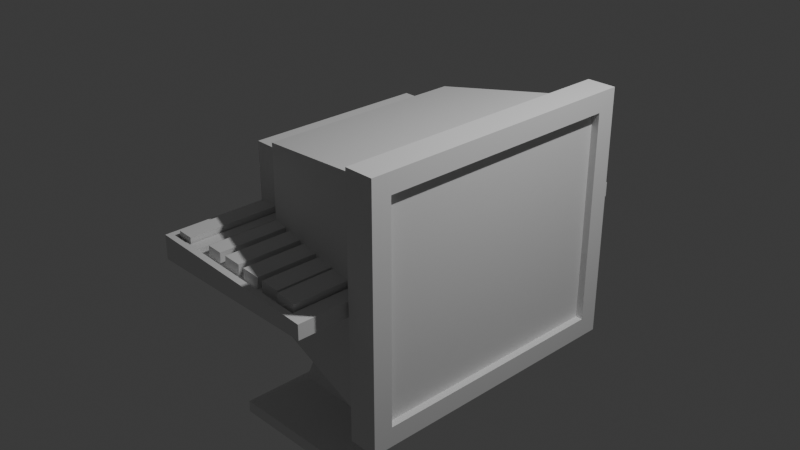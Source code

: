 # Source: Monitor.blend  (saved by Blender 5.0.119; exported with 4.5.12 LTS)
import bpy
from mathutils import Matrix  # noqa: F401  (used for matrix-valued properties, if any)

bpy.ops.wm.read_factory_settings(use_empty=True)
scene = bpy.context.scene
scene.name = 'Scene'

# ---- collections
col_collection = bpy.data.collections.new('Collection'); scene.collection.children.link(col_collection)

# ---- world
world_world = bpy.data.worlds.new('World'); scene.world = world_world
world_world.use_nodes = True; world_world.node_tree.nodes.clear()
_N = world_world.node_tree.nodes; _L = world_world.node_tree.links
n0 = _N.new('ShaderNodeOutputWorld'); n0.name = 'World Output'; n0.location = (200, 100)
n1 = _N.new('ShaderNodeBackground'); n1.name = 'Background'; n1.location = (-200, 100)
n1.inputs[0].default_value = (0.05088, 0.05088, 0.05088, 1.0)
_L.new(n1.outputs[0], n0.inputs[0])
n0.is_active_output = True
world_world.color = (0.05088, 0.05088, 0.05088)
world_world.sun_shadow_jitter_overblur = 0.0

# ---- cameras
cam_camera = bpy.data.cameras.new('Camera')
cam_camera.clip_end = 100.0
cam_camera.ortho_scale = 7.314

# ---- lights
light_light = bpy.data.lights.new('Light', 'POINT')
light_light.energy = 1000.0
light_light.shadow_soft_size = 0.1

# ---- meshes
me_cube_001 = bpy.data.meshes.new('Cube.001')
me_cube_001.from_pydata([(-0.5203, -1.003, -0.849), (-0.5203, -1.003, 0.849), (-0.5203, 1.003, -0.849), (-0.5203, 1.003, 0.849), (0.6898, -1.05, -1.187), (1.0, -1.424, 1.234), (0.6898, 1.05, -1.187), (1.0, 1.424, 1.234), (1.042, 1.581, 1.371), (1.042, 1.581, -1.371), (1.042, -1.581, -1.371), (1.042, -1.581, 1.371), (1.359, 1.368, 1.157), (1.359, 1.368, -1.157), (1.359, -1.368, -1.157), (1.359, -1.368, 1.157), (1.359, 1.581, 1.371), (1.359, 1.581, -1.371), (1.359, -1.581, -1.371), (1.359, -1.581, 1.371), (1.279, 1.368, 1.157), (1.279, 1.368, -1.157), (1.279, -1.368, -1.157), (1.279, -1.368, 1.157), (-0.2101, 0.8904, -1.154), (-0.2101, -0.8904, -1.154), (-0.5203, -1.154, 1.0), (-0.5203, 1.154, 1.0), (-0.9492, 1.003, -0.849), (-0.9492, -1.003, -0.849), (-0.9492, -1.003, 0.849), (-0.9492, 1.003, 0.849), (-0.5203, 1.154, -1.0), (-0.5203, -1.154, -1.0), (1.0, 1.424, -1.234), (1.0, -1.424, -1.234), (-0.3043, 0.9704, -1.033), (-0.3043, -0.9704, -1.033), (0.784, 1.164, -1.201), (0.784, -1.164, -1.201), (-0.2101, 1.068, -1.462), (-0.2101, -1.068, -1.462), (0.6898, 1.05, -1.494), (0.6898, -1.05, -1.494), (-0.2132, 1.068, -1.548), (-0.2132, -1.068, -1.548), (0.6867, 1.05, -1.581), (0.6867, -1.05, -1.581), (-0.4634, 1.654, -1.672), (-0.4634, -1.654, -1.672), (0.9299, 1.627, -1.685), (0.9299, -1.627, -1.685), (-0.4647, 1.654, -1.798), (-0.4647, -1.654, -1.798), (0.9287, 1.627, -1.811), (0.9287, -1.627, -1.811)], [], [(3, 2, 28, 31), (32, 27, 7, 34), (5, 35, 10, 11), (35, 5, 26, 33), (4, 25, 41, 43), (7, 27, 26, 5), (8, 11, 19, 16), (35, 34, 9, 10), (7, 5, 11, 8), (34, 7, 8, 9), (15, 14, 22, 23), (9, 8, 16, 17), (11, 10, 18, 19), (10, 9, 17, 18), (12, 13, 17, 16), (13, 14, 18, 17), (15, 12, 16, 19), (14, 15, 19, 18), (21, 20, 23, 22), (14, 13, 21, 22), (12, 15, 23, 20), (13, 12, 20, 21), (0, 2, 32, 33), (1, 0, 33, 26), (3, 1, 26, 27), (2, 3, 27, 32), (29, 30, 31, 28), (0, 1, 30, 29), (1, 3, 31, 30), (2, 0, 29, 28), (36, 37, 33, 32), (38, 36, 32, 34), (39, 38, 34, 35), (37, 39, 35, 33), (24, 25, 37, 36), (6, 24, 36, 38), (4, 6, 38, 39), (25, 4, 39, 37), (42, 43, 47, 46), (24, 6, 42, 40), (6, 4, 43, 42), (25, 24, 40, 41), (45, 44, 48, 49), (41, 40, 44, 45), (43, 41, 45, 47), (40, 42, 46, 44), (48, 50, 54, 52), (47, 45, 49, 51), (44, 46, 50, 48), (46, 47, 51, 50), (52, 54, 55, 53), (50, 51, 55, 54), (49, 48, 52, 53), (51, 49, 53, 55)])
_uv = me_cube_001.uv_layers.new(name='UVMap')
_uv.uv.foreach_set('vector', [0.6061, 0.2336, 0.3939, 0.2336, 0.3939, 0.2336, 0.6061, 0.2336, 0.375, 0.25, 0.625, 0.25, 0.625, 0.5, 0.375, 0.5, 0.625, 0.75, 0.375, 0.75, 0.375, 0.75, 0.625, 0.75, 0.375, 0.75, 0.625, 0.75, 0.625, 1.0, 0.375, 1.0, 0.324, 0.7204, 0.176, 0.7179, 0.176, 0.7179, 0.324, 0.7204, 0.625, 0.5, 0.875, 0.5, 0.875, 0.75, 0.625, 0.75, 0.625, 0.5, 0.625, 0.75, 0.625, 0.75, 0.625, 0.5, 0.375, 0.75, 0.375, 0.5, 0.375, 0.5, 0.375, 0.75, 0.625, 0.5, 0.625, 0.75, 0.625, 0.75, 0.625, 0.5, 0.375, 0.5, 0.625, 0.5, 0.625, 0.5, 0.375, 0.5, 0.6055, 0.7331, 0.3945, 0.7331, 0.3945, 0.7331, 0.6055, 0.7331, 0.375, 0.5, 0.625, 0.5, 0.625, 0.5, 0.375, 0.5, 0.625, 0.75, 0.375, 0.75, 0.375, 0.75, 0.625, 0.75, 0.375, 0.75, 0.375, 0.5, 0.375, 0.5, 0.375, 0.75, 0.6055, 0.5169, 0.3945, 0.5169, 0.375, 0.5, 0.625, 0.5, 0.3945, 0.5169, 0.3945, 0.7331, 0.375, 0.75, 0.375, 0.5, 0.6055, 0.7331, 0.6055, 0.5169, 0.625, 0.5, 0.625, 0.75, 0.3945, 0.7331, 0.6055, 0.7331, 0.625, 0.75, 0.375, 0.75, 0.3945, 0.5169, 0.6055, 0.5169, 0.6055, 0.7331, 0.3945, 0.7331, 0.3945, 0.7331, 0.3945, 0.5169, 0.3945, 0.5169, 0.3945, 0.7331, 0.6055, 0.5169, 0.6055, 0.7331, 0.6055, 0.7331, 0.6055, 0.5169, 0.3945, 0.5169, 0.6055, 0.5169, 0.6055, 0.5169, 0.3945, 0.5169, 0.3939, 0.01636, 0.3939, 0.2336, 0.375, 0.25, 0.375, 0.0, 0.6061, 0.01636, 0.3939, 0.01636, 0.375, 0.0, 0.625, 0.0, 0.6061, 0.2336, 0.6061, 0.01636, 0.625, 0.0, 0.625, 0.25, 0.3939, 0.2336, 0.6061, 0.2336, 0.625, 0.25, 0.375, 0.25, 0.3939, 0.01636, 0.6061, 0.01636, 0.6061, 0.2336, 0.3939, 0.2336, 0.3939, 0.01636, 0.6061, 0.01636, 0.6061, 0.01636, 0.3939, 0.01636, 0.6061, 0.01636, 0.6061, 0.2336, 0.6061, 0.2336, 0.6061, 0.01636, 0.3939, 0.2336, 0.3939, 0.01636, 0.3939, 0.01636, 0.3939, 0.2336, 0.1605, 0.5225, 0.1605, 0.7275, 0.125, 0.75, 0.125, 0.5, 0.3395, 0.5204, 0.1605, 0.5225, 0.125, 0.5, 0.375, 0.5, 0.3395, 0.7296, 0.3395, 0.5204, 0.375, 0.5, 0.375, 0.75, 0.1605, 0.7275, 0.3395, 0.7296, 0.375, 0.75, 0.125, 0.75, 0.176, 0.5321, 0.176, 0.7179, 0.1605, 0.7275, 0.1605, 0.5225, 0.324, 0.5296, 0.176, 0.5321, 0.1605, 0.5225, 0.3395, 0.5204, 0.324, 0.7204, 0.324, 0.5296, 0.3395, 0.5204, 0.3395, 0.7296, 0.176, 0.7179, 0.324, 0.7204, 0.3395, 0.7296, 0.1605, 0.7275, 0.324, 0.5296, 0.324, 0.7204, 0.324, 0.7204, 0.324, 0.5296, 0.176, 0.5321, 0.324, 0.5296, 0.324, 0.5296, 0.176, 0.5321, 0.324, 0.5296, 0.324, 0.7204, 0.324, 0.7204, 0.324, 0.5296, 0.176, 0.7179, 0.176, 0.5321, 0.176, 0.5321, 0.176, 0.7179, 0.176, 0.7179, 0.176, 0.5321, 0.176, 0.5321, 0.176, 0.7179, 0.176, 0.7179, 0.176, 0.5321, 0.176, 0.5321, 0.176, 0.7179, 0.324, 0.7204, 0.176, 0.7179, 0.176, 0.7179, 0.324, 0.7204, 0.176, 0.5321, 0.324, 0.5296, 0.324, 0.5296, 0.176, 0.5321, 0.176, 0.5321, 0.324, 0.5296, 0.324, 0.5296, 0.176, 0.5321, 0.324, 0.7204, 0.176, 0.7179, 0.176, 0.7179, 0.324, 0.7204, 0.176, 0.5321, 0.324, 0.5296, 0.324, 0.5296, 0.176, 0.5321, 0.324, 0.5296, 0.324, 0.7204, 0.324, 0.7204, 0.324, 0.5296, 0.176, 0.5321, 0.324, 0.5296, 0.324, 0.7204, 0.176, 0.7179, 0.324, 0.5296, 0.324, 0.7204, 0.324, 0.7204, 0.324, 0.5296, 0.176, 0.7179, 0.176, 0.5321, 0.176, 0.5321, 0.176, 0.7179, 0.324, 0.7204, 0.176, 0.7179, 0.176, 0.7179, 0.324, 0.7204])
me_cube_001.update()
me_cube_002 = bpy.data.meshes.new('Cube.002')
me_cube_002.from_pydata([(-1.0, -2.104, -1.0), (-1.0, 2.104, -1.0), (1.0, -2.104, -1.0), (1.0, 2.104, -1.0), (-1.0, -2.104, 2.279), (-1.0, 2.104, 2.279), (1.0, 2.104, 1.0), (1.0, -2.104, 1.0), (0.8362, -2.104, 1.105), (0.8362, 2.104, 1.105), (-0.578, -2.104, 2.009), (-0.6943, -2.104, 2.084), (-0.9073, -2.104, 2.22), (-0.9073, 2.104, 2.22), (-0.6943, 2.104, 2.084), (-0.578, 2.104, 2.009), (-1.0, 2.035, -1.0), (1.0, 2.035, 1.0), (-1.0, 2.035, 2.279), (1.0, 2.035, -1.0), (0.8362, 2.035, 1.105), (-0.9073, 2.035, 2.22), (-0.6943, 2.035, 2.084), (-0.578, 2.035, 2.009), (-1.0, 1.329, -1.0), (1.0, 1.329, 1.0), (-1.0, 1.329, 2.279), (1.0, 1.329, -1.0), (0.8362, 1.329, 1.105), (-0.9073, 1.329, 2.22), (-0.6943, 1.329, 2.084), (-0.578, 1.329, 2.009), (-1.0, 1.204, -1.0), (1.0, 1.204, 1.0), (-1.0, 1.204, 2.279), (1.0, 1.204, -1.0), (0.8362, 1.204, 1.105), (-0.9073, 1.204, 2.22), (-0.6943, 1.204, 2.084), (-0.578, 1.204, 2.009), (-1.0, 0.5833, -1.0), (1.0, 0.5833, 1.0), (-1.0, 0.5833, 2.279), (1.0, 0.5833, -1.0), (0.8362, 0.5833, 1.105), (-0.9073, 0.5833, 2.22), (-0.6943, 0.5833, 2.084), (-0.578, 0.5833, 2.009), (-1.0, 0.4549, -1.0), (1.0, 0.4549, 1.0), (-1.0, 0.4549, 2.279), (1.0, 0.4549, -1.0), (0.8362, 0.4549, 1.105), (-0.9073, 0.4549, 2.22), (-0.6943, 0.4549, 2.084), (-0.578, 0.4549, 2.009), (-1.0, -2.032, -1.0), (1.0, -2.032, 1.0), (-1.0, -2.032, 2.279), (1.0, -2.032, -1.0), (0.8362, -2.032, 1.105), (-0.9073, -2.032, 2.22), (-0.6943, -2.032, 2.084), (-0.578, -2.032, 2.009), (0.8362, -1.535, 1.105), (0.8362, -1.037, 1.105), (0.8362, -0.5399, 1.105), (0.8362, -0.04251, 1.105), (-0.578, -1.535, 2.009), (-0.578, -1.037, 2.009), (-0.578, -0.5399, 2.009), (-0.578, -0.04251, 2.009), (0.5534, 0.4549, 1.286), (0.2706, 0.4549, 1.467), (-0.01228, 0.4549, 1.648), (-0.2951, 0.4549, 1.829), (0.5534, -2.032, 1.286), (0.2706, -2.032, 1.467), (-0.01228, -2.032, 1.648), (-0.2951, -2.032, 1.829), (0.8001, -0.04251, 0.144), (0.8001, 0.4167, 0.144), (-0.5498, -0.04251, 1.008), (-0.5498, 0.4167, 1.008), (-0.2991, 0.4167, 0.8472), (-0.2991, -1.994, 0.8472), (-0.5498, -1.994, 1.008), (0.8001, -1.994, 0.144), (0.8001, -1.535, 0.144), (0.8001, -1.037, 0.144), (0.8001, -0.5399, 0.144), (-0.5498, -1.535, 1.008), (-0.5498, -1.037, 1.008), (-0.5498, -0.5399, 1.008), (0.5494, 0.4167, 0.3044), (0.2666, 0.4167, 0.4853), (-0.01627, 0.4167, 0.6663), (0.5494, -1.994, 0.3044), (0.2666, -1.994, 0.4853), (-0.01627, -1.994, 0.6663), (0.8322, -0.04251, 0.1234), (0.8322, 0.4549, 0.1234), (-0.582, -0.04251, 1.028), (-0.582, 0.4549, 1.028), (-0.2991, 0.4549, 0.8472), (-0.2991, -2.032, 0.8472), (-0.582, -2.032, 1.028), (0.8322, -2.032, 0.1234), (0.8322, -1.535, 0.1234), (0.8322, -1.037, 0.1234), (0.8322, -0.5399, 0.1234), (-0.582, -1.535, 1.028), (-0.582, -1.037, 1.028), (-0.582, -0.5399, 1.028), (0.5494, 0.4549, 0.3044), (0.2666, 0.4549, 0.4853), (-0.01627, 0.4549, 0.6663), (0.5494, -2.032, 0.3044), (0.2666, -2.032, 0.4853), (-0.01627, -2.032, 0.6663), (-0.2923, -1.535, 0.9056), (-0.5257, -1.535, 1.055), (0.7945, -1.535, 1.823), (0.5412, -1.535, 0.3724), (0.2563, -1.535, 0.5546), (-0.02992, -1.535, 0.7378), (-0.2923, -1.037, 0.9056), (-0.5257, -1.037, 1.055), (0.7945, -1.037, 1.823), (0.5412, -1.037, 0.3724), (0.2563, -1.037, 0.5546), (-0.02992, -1.037, 0.7378), (-0.2923, -0.5399, 0.9056), (-0.5257, -0.5399, 1.055), (0.7945, -0.5399, 1.823), (0.5412, -0.5399, 0.3724), (0.2563, -0.5399, 0.5546), (-0.02992, -0.5399, 0.7378), (-0.2923, -0.04251, 0.9056), (-0.5257, -0.04251, 1.055), (0.7945, -0.04251, 1.823), (0.5412, -0.04251, 0.3724), (0.2563, -0.04251, 0.5546), (-0.02992, -0.04251, 0.7378), (0.5223, -1.954, 0.3845), (0.2563, -1.974, 0.5546), (-0.02992, -1.97, 0.7378), (-0.3097, -1.973, 0.9167), (0.5223, 0.3764, 0.3845), (0.2563, 0.3965, 0.5546), (-0.02992, 0.3925, 0.7378), (-0.3097, 0.3961, 0.9167), (0.7945, 0.402, 1.823), (-0.5067, 0.3736, 1.043), (-0.5067, -1.951, 1.043), (0.7945, -1.979, 1.823), (-0.8927, -2.01, 1.331), (-0.8927, 0.4333, 1.331), (-0.7159, -2.01, 1.218), (-0.7159, 0.4333, 1.218), (-0.9109, -2.032, 1.343), (-0.9109, 0.4549, 1.343), (-0.6978, -2.032, 1.206), (-0.6978, 0.4549, 1.206), (-0.8862, -2.01, 2.938), (-0.8862, 0.4333, 2.938), (-0.7094, -2.01, 2.825), (-0.7094, 0.4333, 2.825), (0.8362, 0.8936, 1.105), (-0.578, 0.8936, 2.009), (0.1291, 1.204, 1.557), (0.1291, 0.5833, 1.557), (0.1291, 0.8936, 1.557), (0.7899, 1.38, 0.2431), (0.7899, 1.984, 0.2431), (-0.8682, 1.38, 1.304), (-0.8682, 1.984, 1.304), (-0.7406, 1.38, 1.222), (-0.7406, 1.984, 1.222), (-0.5389, 1.38, 1.093), (-0.5389, 1.984, 1.093), (0.7899, 0.8936, 0.2431), (0.7899, 1.153, 0.2431), (-0.8682, 0.634, 1.304), (-0.8682, 1.153, 1.304), (-0.7406, 0.634, 1.222), (-0.7406, 1.153, 1.222), (0.7899, 0.634, 0.2431), (0.1682, 1.153, 0.6408), (0.1682, 0.634, 0.6408), (0.1255, 0.8936, 0.6681), (0.8326, 1.329, 0.2157), (0.8326, 2.035, 0.2157), (-0.9109, 1.329, 1.331), (-0.9109, 2.035, 1.331), (-0.6979, 1.329, 1.195), (-0.6979, 2.035, 1.195), (-0.5816, 1.329, 1.12), (-0.5816, 2.035, 1.12), (0.8326, 0.8936, 0.2157), (0.8326, 1.204, 0.2157), (-0.9109, 0.5833, 1.331), (-0.9109, 1.204, 1.331), (-0.6979, 0.5833, 1.195), (-0.6979, 1.204, 1.195), (0.8326, 0.5833, 0.2157), (0.1255, 1.204, 0.6681), (0.1255, 0.5833, 0.6681), (0.1682, 0.8936, 0.6408), (0.7681, 1.414, 0.2859), (0.7681, 1.949, 0.2859), (-0.861, 1.38, 3.08), (-0.861, 1.984, 3.08), (-0.7334, 1.38, 2.998), (-0.7334, 1.984, 2.998), (-0.5026, 1.414, 1.099), (-0.5026, 1.949, 1.099), (0.7696, 1.121, 0.3952), (-0.861, 0.634, 3.08), (-0.861, 1.153, 3.08), (-0.7334, 0.634, 2.998), (-0.7334, 1.153, 2.998), (0.7696, 0.6666, 0.3952), (0.203, 1.121, 0.7577), (0.203, 0.6666, 0.7577), (-0.3097, -1.535, 0.9167), (-0.2719, -1.97, 0.8925), (-0.3097, -1.037, 0.9167), (-0.3097, -0.5399, 0.9167), (-0.3097, -0.04251, 0.9167), (-0.2719, 0.3925, 0.8925), (-0.543, -0.04251, 1.066), (-0.543, 0.4167, 1.066), (-0.543, -1.994, 1.066), (-0.543, -1.535, 1.066), (-0.543, -1.037, 1.066), (-0.543, -0.5399, 1.066), (-0.009469, -1.535, 0.7247), (0.007561, -1.974, 0.7138), (-0.2719, -1.535, 0.8925), (-0.2923, -1.994, 0.9056), (-0.009469, -1.037, 0.7247), (-0.2719, -1.037, 0.8925), (-0.009469, -0.5399, 0.7247), (-0.2719, -0.5399, 0.8925), (-0.009469, -0.04251, 0.7247), (-0.2719, -0.04251, 0.8925), (0.007561, 0.3965, 0.7138), (-0.2923, 0.4167, 0.9056), (0.2734, -1.535, 0.5437), (0.2884, -1.976, 0.5341), (0.007561, -1.535, 0.7138), (-0.009469, -1.994, 0.7247), (0.2734, -1.037, 0.5437), (0.007561, -1.037, 0.7138), (0.2734, -0.5399, 0.5437), (0.007561, -0.5399, 0.7138), (0.2734, -0.04251, 0.5437), (0.007561, -0.04251, 0.7138), (0.2884, 0.3989, 0.5341), (-0.009469, 0.4167, 0.7247), (0.5562, -1.535, 0.3628), (0.5686, -1.979, 1.967), (0.2884, -1.535, 0.5341), (0.2734, -1.994, 0.5437), (0.5562, -1.037, 0.3628), (0.2884, -1.037, 0.5341), (0.5562, -0.5399, 0.3628), (0.2884, -0.5399, 0.5341), (0.5562, -0.04251, 0.3628), (0.2884, -0.04251, 0.5341), (0.5686, 0.402, 1.967), (0.2734, 0.4167, 0.5437), (0.5686, -1.535, 1.967), (0.5562, -1.994, 0.3628), (0.5686, -1.037, 1.967), (0.5686, -0.5399, 1.967), (0.5686, -0.04251, 1.967), (0.5562, 0.4167, 0.3628), (0.8069, -0.04251, 1.815), (0.8069, 0.4167, 1.815), (0.8069, -1.994, 1.815), (0.8069, -1.535, 1.815), (0.8069, -1.037, 1.815), (0.8069, -0.5399, 1.815), (-0.5257, -0.04251, 1.055), (-0.5257, 0.3961, 1.055), (-0.3286, 0.3736, 0.9289), (-0.3286, -1.951, 0.9289), (-0.5257, -1.973, 1.055), (-0.5257, -1.535, 1.055), (-0.5257, -1.037, 1.055), (-0.5257, -0.5399, 1.055), (-0.2923, -1.994, 0.9056), (-0.2923, 0.4167, 0.9056), (-0.04886, 0.37, 0.7499), (-0.2529, 0.37, 0.8804), (-0.04886, -1.947, 0.7499), (-0.2529, -1.947, 0.8804), (-0.009469, -1.994, 0.7247), (-0.009469, 0.4167, 0.7247), (0.2374, 0.374, 0.5668), (0.0265, 0.374, 0.7017), (0.2374, -1.951, 0.5668), (0.0265, -1.951, 0.7017), (0.2734, -1.994, 0.5437), (0.2734, 0.4167, 0.5437), (0.5412, -1.535, 0.3724), (0.5412, -1.976, 0.3724), (0.5412, -1.037, 0.3724), (0.5412, -0.5399, 0.3724), (0.5412, -0.04251, 0.3724), (0.5412, 0.3989, 0.3724), (0.3073, 0.3764, 0.522), (0.3073, -1.954, 0.522), (-0.3286, -1.535, 0.9289), (-0.3097, -1.973, 0.9167), (-0.3286, -1.037, 0.9289), (-0.3286, -0.5399, 0.9289), (-0.3286, -0.04251, 0.9289), (-0.3097, 0.3961, 0.9167), (-0.04886, -1.535, 0.7499), (-0.02992, -1.97, 0.7378), (-0.2529, -1.535, 0.8804), (-0.2719, -1.97, 0.8925), (-0.04886, -1.037, 0.7499), (-0.2529, -1.037, 0.8804), (-0.04886, -0.5399, 0.7499), (-0.2529, -0.5399, 0.8804), (-0.04886, -0.04251, 0.7499), (-0.2529, -0.04251, 0.8804), (-0.02992, 0.3925, 0.7378), (-0.2719, 0.3925, 0.8925), (0.2374, -1.535, 0.5668), (0.2563, -1.974, 0.5546), (0.0265, -1.535, 0.7017), (0.007561, -1.974, 0.7138), (0.2374, -1.037, 0.5668), (0.0265, -1.037, 0.7017), (0.2374, -0.5399, 0.5668), (0.0265, -0.5399, 0.7017), (0.2374, -0.04251, 0.5668), (0.0265, -0.04251, 0.7017), (0.2563, 0.3965, 0.5546), (0.007561, 0.3965, 0.7138), (0.3073, -1.535, 0.522), (0.2884, -1.976, 0.5341), (0.3073, -1.037, 0.522), (0.3073, -0.5399, 0.522), (0.3073, -0.04251, 0.522), (0.2884, 0.3989, 0.5341), (-0.5067, -0.04251, 1.043), (-0.5257, 0.3961, 1.055), (-0.5257, -1.973, 1.055), (-0.5067, -1.535, 1.043), (-0.5067, -1.037, 1.043), (-0.5067, -0.5399, 1.043), (0.5223, -1.535, 0.3845), (0.5412, -1.976, 0.3724), (0.5223, -1.037, 0.3845), (0.5223, -0.5399, 0.3845), (0.5223, -0.04251, 0.3845), (0.5412, 0.3989, 0.3724), (-0.3225, -1.535, 2.431), (-0.5006, -1.535, 2.545), (0.5284, -1.535, 1.887), (0.3134, -1.535, 2.024), (0.2435, -1.535, 2.069), (0.03262, -1.535, 2.204), (-0.04274, -1.535, 2.252), (-0.2468, -1.535, 2.383), (-0.3225, -1.037, 2.431), (-0.5006, -1.037, 2.545), (0.5284, -1.037, 1.887), (0.3134, -1.037, 2.024), (0.2435, -1.037, 2.069), (0.03262, -1.037, 2.204), (-0.04274, -1.037, 2.252), (-0.2468, -1.037, 2.383), (-0.3225, -0.5399, 2.431), (-0.5006, -0.5399, 2.545), (0.5284, -0.5399, 1.887), (0.3134, -0.5399, 2.024), (0.2435, -0.5399, 2.069), (0.03262, -0.5399, 2.204), (-0.04274, -0.5399, 2.252), (-0.2468, -0.5399, 2.383), (-0.3225, -0.04251, 2.431), (-0.5006, -0.04251, 2.545), (0.5284, -0.04251, 1.887), (0.3134, -0.04251, 2.024), (0.2435, -0.04251, 2.069), (0.03262, -0.04251, 2.204), (-0.04274, -0.04251, 2.252), (-0.2468, -0.04251, 2.383), (-0.3225, -1.951, 2.431), (-0.3225, 0.3736, 2.431), (-0.04274, -1.947, 2.252), (-0.2468, -1.947, 2.383), (-0.04274, 0.37, 2.252), (-0.2468, 0.37, 2.383), (0.2435, -1.951, 2.069), (0.03262, -1.951, 2.204), (0.2435, 0.374, 2.069), (0.03262, 0.374, 2.204), (0.3134, -1.954, 2.024), (0.3134, 0.3764, 2.024), (-0.5006, 0.3736, 2.545), (-0.5006, -1.951, 2.545), (0.5284, -1.954, 1.887), (0.5284, 0.3764, 1.887), (0.7814, 0.807, 0.3877), (0.7814, 0.9801, 0.3877), (0.6174, 1.121, 0.4926), (0.3552, 1.121, 0.6603), (0.6174, 0.6666, 0.4926), (0.3552, 0.6666, 0.6603), (0.1912, 0.9801, 0.7653), (0.1912, 0.807, 0.7653), (0.5899, 0.807, 0.5102), (0.3827, 0.807, 0.6428), (0.5899, 0.9801, 0.5102), (0.3827, 0.9801, 0.6428), (0.7861, 1.5, 0.2743), (0.7861, 1.621, 0.2743), (0.7861, 1.742, 0.2743), (0.7861, 1.863, 0.2743), (-0.5206, 1.5, 1.11), (-0.5206, 1.621, 1.11), (-0.5206, 1.742, 1.11), (-0.5206, 1.863, 1.11), (0.5605, 1.949, 0.4187), (0.2366, 1.949, 0.6259), (0.02896, 1.949, 0.7587), (-0.295, 1.949, 0.9659), (0.5605, 1.414, 0.4187), (0.2366, 1.414, 0.6259), (0.02896, 1.414, 0.7587), (-0.295, 1.414, 0.9659), (0.5314, 1.5, 0.4373), (0.2546, 1.5, 0.6144), (-0.0001198, 1.5, 0.7773), (-0.2659, 1.5, 0.9473), (0.5314, 1.621, 0.4373), (0.2546, 1.621, 0.6144), (-0.0001199, 1.621, 0.7773), (-0.2659, 1.621, 0.9473), (0.5314, 1.742, 0.4373), (0.2546, 1.742, 0.6144), (-0.0001199, 1.742, 0.7773), (-0.2659, 1.742, 0.9473), (0.5314, 1.863, 0.4373), (0.2546, 1.863, 0.6144), (-0.0001199, 1.863, 0.7773), (-0.2659, 1.863, 0.9473), (0.7971, 1.863, 0.2673), (0.7971, 1.984, 0.2673), (-0.5316, 1.863, 1.117), (-0.5316, 1.984, 1.117), (-0.2396, 1.953, 0.9305), (-0.2396, 1.411, 0.9305), (-0.5316, 1.38, 1.117), (0.7971, 1.38, 0.2673), (0.7971, 1.5, 0.2673), (0.7971, 1.621, 0.2673), (0.7971, 1.742, 0.2673), (-0.5316, 1.5, 1.117), (-0.5316, 1.621, 1.117), (-0.5316, 1.742, 1.117), (0.5051, 1.953, 0.4541), (0.2919, 1.953, 0.5905), (-0.02639, 1.953, 0.7941), (0.5051, 1.411, 0.4541), (0.2919, 1.411, 0.5905), (-0.02639, 1.411, 0.7941), (0.5425, 1.5, 0.4302), (0.2656, 1.5, 0.6073), (0.01094, 1.5, 0.7702), (-0.2769, 1.5, 0.9544), (0.5425, 1.621, 0.4302), (0.2656, 1.621, 0.6073), (0.01094, 1.621, 0.7702), (-0.2769, 1.621, 0.9544), (0.5425, 1.742, 0.4302), (0.2656, 1.742, 0.6073), (0.01094, 1.742, 0.7702), (-0.2769, 1.742, 0.9544), (0.5425, 1.863, 0.4302), (0.2656, 1.863, 0.6073), (0.01094, 1.863, 0.7702), (-0.2769, 1.863, 0.9544), (0.7681, 1.863, 0.2859), (0.7861, 1.971, 0.2743), (-0.5026, 1.863, 1.099), (-0.5206, 1.971, 1.11), (-0.2769, 1.971, 0.9544), (-0.2769, 1.393, 0.9544), (-0.5206, 1.393, 1.11), (0.7861, 1.393, 0.2743), (0.7681, 1.5, 0.2859), (0.7681, 1.621, 0.2859), (0.7681, 1.742, 0.2859), (-0.5026, 1.5, 1.099), (-0.5026, 1.621, 1.099), (-0.5026, 1.742, 1.099), (0.5425, 1.971, 0.4302), (0.2546, 1.971, 0.6144), (0.01094, 1.971, 0.7702), (0.5425, 1.393, 0.4302), (0.2546, 1.393, 0.6144), (0.01094, 1.393, 0.7702), (0.5605, 1.5, 0.4187), (0.2366, 1.5, 0.6259), (0.02896, 1.5, 0.7587), (-0.295, 1.5, 0.9659), (0.5605, 1.621, 0.4187), (0.2366, 1.621, 0.6259), (0.02896, 1.621, 0.7587), (-0.295, 1.621, 0.9659), (0.5605, 1.742, 0.4187), (0.2366, 1.742, 0.6259), (0.02896, 1.742, 0.7587), (-0.295, 1.742, 0.9659), (0.5605, 1.863, 0.4187), (0.2366, 1.863, 0.6259), (0.02896, 1.863, 0.7587), (-0.295, 1.863, 0.9659), (0.5314, 1.984, 0.4373), (0.2656, 1.984, 0.6073), (-0.0001199, 1.984, 0.7773), (-0.2659, 1.984, 0.9473), (0.5314, 1.38, 0.4373), (0.2656, 1.38, 0.6073), (-0.0001198, 1.38, 0.7773), (-0.2659, 1.38, 0.9473), (0.5202, 1.5, 0.4444), (0.2768, 1.5, 0.6001), (-0.0113, 1.5, 0.7845), (-0.2547, 1.5, 0.9402), (0.5202, 1.621, 0.4444), (0.2768, 1.621, 0.6001), (-0.0113, 1.621, 0.7845), (-0.2547, 1.621, 0.9402), (0.5202, 1.742, 0.4444), (0.2768, 1.742, 0.6001), (-0.0113, 1.742, 0.7845), (-0.2547, 1.742, 0.9402), (0.5202, 1.863, 0.4444), (0.2768, 1.863, 0.6001), (-0.0113, 1.863, 0.7845), (-0.2547, 1.863, 0.9402), (0.5202, 1.971, 0.4444), (0.2768, 1.971, 0.6001), (-0.0113, 1.971, 0.7845), (-0.2547, 1.971, 0.9402), (0.5202, 1.393, 0.4444), (0.2768, 1.393, 0.6001), (-0.0113, 1.393, 0.7845), (-0.2547, 1.393, 0.9402), (0.5051, 1.5, 0.4541), (0.2919, 1.5, 0.5905), (-0.02639, 1.5, 0.7941), (-0.2396, 1.5, 0.9305), (0.5051, 1.621, 0.4541), (0.2919, 1.621, 0.5905), (-0.02639, 1.621, 0.7941), (-0.2396, 1.621, 0.9305), (0.5051, 1.742, 0.4541), (0.2919, 1.742, 0.5905), (-0.02639, 1.742, 0.7941), (-0.2396, 1.742, 0.9305), (0.5051, 1.863, 0.4541), (0.2919, 1.863, 0.5905), (-0.02639, 1.863, 0.7941), (-0.2396, 1.863, 0.9305), (-0.2889, 1.5, 2.458), (-0.4965, 1.5, 2.591), (0.7741, 1.5, 1.778), (0.5665, 1.5, 1.911), (0.5112, 1.5, 1.946), (0.298, 1.5, 2.083), (0.2426, 1.5, 2.118), (0.03503, 1.5, 2.251), (-0.02032, 1.5, 2.286), (-0.2335, 1.5, 2.423), (-0.2889, 1.621, 2.458), (-0.4965, 1.621, 2.591), (0.7741, 1.621, 1.778), (0.5665, 1.621, 1.911), (0.5112, 1.621, 1.946), (0.298, 1.621, 2.083), (0.2426, 1.621, 2.118), (0.03503, 1.621, 2.251), (-0.02032, 1.621, 2.286), (-0.2335, 1.621, 2.423), (-0.2889, 1.742, 2.458), (-0.4965, 1.742, 2.591), (0.7741, 1.742, 1.778), (0.5665, 1.742, 1.911), (0.5112, 1.742, 1.946), (0.298, 1.742, 2.083), (0.2426, 1.742, 2.118), (0.03503, 1.742, 2.251), (-0.02032, 1.742, 2.286), (-0.2335, 1.742, 2.423), (-0.2889, 1.863, 2.458), (-0.4965, 1.863, 2.591), (0.7741, 1.863, 1.778), (0.5665, 1.863, 1.911), (0.5112, 1.863, 1.946), (0.298, 1.863, 2.083), (0.2426, 1.863, 2.118), (0.03503, 1.863, 2.251), (-0.02032, 1.863, 2.286), (-0.2335, 1.863, 2.423), (0.7741, 1.949, 1.778), (-0.4965, 1.949, 2.591), (-0.2889, 1.949, 2.458), (-0.2889, 1.414, 2.458), (-0.4965, 1.414, 2.591), (0.7741, 1.414, 1.778), (0.5665, 1.949, 1.911), (0.2426, 1.949, 2.118), (0.03503, 1.949, 2.251), (0.5665, 1.414, 1.911), (0.2426, 1.414, 2.118), (0.03503, 1.414, 2.251), (0.5112, 1.953, 1.946), (0.298, 1.953, 2.083), (-0.02032, 1.953, 2.286), (-0.2335, 1.953, 2.423), (0.5112, 1.411, 1.946), (0.298, 1.411, 2.083), (-0.02032, 1.411, 2.286), (-0.2335, 1.411, 2.423), (0.7971, 0.9801, 0.3776), (0.7971, 1.153, 0.3776), (0.4074, 1.124, 0.6269), (0.1755, 1.153, 0.7753), (0.4074, 0.6633, 0.6269), (0.1755, 0.634, 0.7753), (0.1755, 0.807, 0.7753), (0.7971, 0.634, 0.3776), (0.7971, 0.807, 0.3776), (0.5652, 1.124, 0.526), (0.5652, 0.6633, 0.526), (0.1755, 0.9801, 0.7753), (0.6056, 0.807, 0.5001), (0.367, 0.807, 0.6528), (0.6056, 0.9801, 0.5001), (0.367, 0.9801, 0.6528), (0.7696, 0.9801, 0.3952), (0.7814, 1.135, 0.3877), (0.367, 1.135, 0.6528), (0.1912, 1.135, 0.7653), (0.367, 0.6526, 0.6528), (0.1912, 0.6526, 0.7653), (0.203, 0.807, 0.7577), (0.7814, 0.6526, 0.3877), (0.7696, 0.807, 0.3952), (0.6056, 1.135, 0.5001), (0.6056, 0.6526, 0.5001), (0.203, 0.9801, 0.7577), (0.6174, 0.807, 0.4926), (0.3552, 0.807, 0.6603), (0.6174, 0.9801, 0.4926), (0.3552, 0.9801, 0.6603), (0.5899, 1.153, 0.5102), (0.3827, 1.153, 0.6428), (0.5899, 0.634, 0.5102), (0.3827, 0.634, 0.6428), (0.5751, 0.807, 0.5197), (0.3975, 0.807, 0.6333), (0.5751, 0.9801, 0.5197), (0.3975, 0.9801, 0.6333), (0.5751, 1.136, 0.5197), (0.3975, 1.136, 0.6333), (0.5751, 0.6516, 0.5197), (0.3975, 0.6516, 0.6333), (0.5652, 0.807, 0.526), (0.4074, 0.807, 0.6269), (0.5652, 0.9801, 0.526), (0.4074, 0.9801, 0.6269), (0.3595, 0.807, 1.718), (0.2073, 0.807, 1.815), (0.774, 0.807, 1.453), (0.6217, 0.807, 1.55), (0.5695, 0.807, 1.583), (0.4117, 0.807, 1.684), (0.3595, 0.9801, 1.718), (0.2073, 0.9801, 1.815), (0.774, 0.9801, 1.453), (0.6217, 0.9801, 1.55), (0.5695, 0.9801, 1.583), (0.4117, 0.9801, 1.684), (0.774, 1.121, 1.453), (0.3595, 1.121, 1.718), (0.2073, 1.121, 1.815), (0.3595, 0.6666, 1.718), (0.2073, 0.6666, 1.815), (0.774, 0.6666, 1.453), (0.6217, 1.121, 1.55), (0.6217, 0.6666, 1.55), (0.5695, 1.124, 1.583), (0.4117, 1.124, 1.684), (0.5695, 0.6633, 1.583), (0.4117, 0.6633, 1.684)], [], [(58, 56, 0, 4), (6, 3, 1, 5, 13, 14, 15, 9), (7, 8, 10, 11, 12, 4, 0, 2), (16, 1, 3, 19), (57, 7, 2, 59), (57, 60, 8, 7), (20, 9, 15, 23), (29, 21, 18, 26), (23, 15, 14, 22), (22, 14, 13, 21), (21, 13, 5, 18), (23, 31, 197, 198), (31, 23, 22, 30), (170, 172, 190, 206), (6, 9, 20, 17), (6, 17, 19, 3), (24, 16, 19, 27), (5, 1, 16, 18), (32, 24, 27, 35), (36, 28, 31, 39, 170), (39, 31, 30, 38), (38, 30, 29, 37), (37, 29, 26, 34), (17, 20, 28, 25), (17, 25, 27, 19), (18, 16, 24, 26), (45, 37, 34, 42), (168, 36, 200, 199), (47, 169, 39, 38, 46), (172, 170, 39, 169), (40, 32, 35, 43), (25, 28, 36, 33), (25, 33, 35, 27), (26, 24, 32, 34), (48, 40, 43, 51), (52, 44, 171, 47, 55, 75, 74, 73, 72), (55, 47, 46, 54), (54, 46, 45, 53), (53, 45, 42, 50), (33, 36, 168, 44, 41), (33, 41, 43, 35), (34, 32, 40, 42), (61, 53, 50, 58), (62, 54, 163, 162), (63, 68, 69, 70, 71, 55, 54, 62), (56, 48, 51, 59), (41, 44, 52, 49), (41, 49, 51, 43), (42, 40, 48, 50), (0, 56, 59, 2), (8, 60, 76, 77, 78, 79, 63, 10), (10, 63, 62, 11), (11, 62, 61, 12), (12, 61, 58, 4), (49, 52, 67, 66, 65, 64, 60, 57), (49, 57, 59, 51), (50, 48, 56, 58), (75, 55, 103, 104), (64, 65, 109, 108), (52, 72, 114, 101), (63, 79, 105, 106), (79, 78, 119, 105), (60, 64, 108, 107), (71, 70, 113, 102), (78, 77, 118, 119), (70, 69, 112, 113), (77, 76, 117, 118), (69, 68, 111, 112), (55, 71, 102, 103), (76, 60, 107, 117), (68, 63, 106, 111), (74, 75, 104, 116), (66, 67, 100, 110), (73, 74, 116, 115), (65, 66, 110, 109), (67, 52, 101, 100), (72, 73, 115, 114), (91, 86, 233, 234), (96, 84, 294, 300), (80, 81, 280, 279), (90, 80, 279, 284), (95, 96, 300, 306), (89, 90, 284, 283), (94, 95, 306, 278), (88, 89, 283, 282), (81, 94, 278, 280), (85, 99, 299, 293), (87, 88, 282, 281), (82, 93, 236, 231), (99, 98, 305, 299), (86, 85, 293, 233), (93, 92, 235, 236), (98, 97, 274, 305), (84, 83, 232, 294), (92, 91, 234, 235), (97, 87, 281, 274), (83, 82, 231, 232), (81, 80, 100, 101), (82, 83, 103, 102), (83, 84, 104, 103), (85, 86, 106, 105), (88, 87, 107, 108), (89, 88, 108, 109), (90, 89, 109, 110), (80, 90, 110, 100), (86, 91, 111, 106), (91, 92, 112, 111), (92, 93, 113, 112), (93, 82, 102, 113), (94, 81, 101, 114), (95, 94, 114, 115), (96, 95, 115, 116), (84, 96, 116, 104), (87, 97, 117, 107), (97, 98, 118, 117), (98, 99, 119, 118), (99, 85, 105, 119), (341, 301, 403, 391), (351, 356, 380, 388), (325, 327, 385, 377), (342, 340, 384, 392), (356, 355, 372, 380), (155, 122, 273, 262), (326, 323, 370, 378), (339, 341, 391, 383), (355, 354, 364, 372), (122, 128, 275, 273), (321, 325, 377, 369), (314, 144, 409, 405), (340, 338, 376, 384), (128, 134, 276, 275), (354, 154, 408, 364), (323, 298, 398, 370), (148, 313, 406, 410), (134, 140, 277, 276), (337, 339, 383, 375), (154, 288, 395, 408), (297, 321, 369, 397), (140, 152, 271, 277), (361, 148, 410, 389), (338, 335, 368, 376), (287, 153, 407, 396), (156, 158, 166, 164), (54, 53, 161, 163), (53, 61, 160, 161), (61, 62, 162, 160), (156, 157, 161, 160), (159, 158, 162, 163), (157, 159, 163, 161), (158, 156, 160, 162), (166, 167, 165, 164), (158, 159, 167, 166), (159, 157, 165, 167), (157, 156, 164, 165), (171, 172, 169, 47), (30, 22, 196, 195), (172, 171, 207, 190), (177, 178, 214, 213), (184, 183, 218, 219), (176, 175, 211, 212), (45, 46, 203, 201), (44, 168, 199, 205), (37, 45, 201, 202), (46, 38, 204, 203), (22, 21, 194, 196), (36, 170, 206, 200), (31, 28, 191, 197), (171, 44, 205, 207), (20, 23, 198, 192), (28, 20, 192, 191), (38, 37, 202, 204), (29, 30, 195, 193), (21, 29, 193, 194), (174, 173, 191, 192), (175, 176, 194, 193), (178, 177, 195, 196), (179, 180, 198, 197), (176, 178, 196, 194), (180, 174, 192, 198), (173, 179, 197, 191), (177, 175, 193, 195), (182, 181, 199, 200), (183, 184, 202, 201), (186, 185, 203, 204), (184, 186, 204, 202), (185, 183, 201, 203), (181, 187, 205, 199), (188, 182, 200, 206), (187, 189, 207, 205), (189, 208, 190, 207), (208, 188, 206, 190), (213, 214, 212, 211), (469, 470, 628, 627), (220, 221, 219, 218), (187, 181, 182, 636, 635, 643, 642), (185, 186, 221, 220), (180, 179, 461, 466, 467, 468, 457, 458), (186, 184, 219, 221), (178, 176, 212, 214), (183, 185, 220, 218), (174, 180, 458, 530, 529, 528, 527, 456), (188, 208, 189, 640, 641, 646, 638), (179, 173, 462, 531, 532, 533, 534, 461), (182, 188, 638, 668, 667, 636), (175, 177, 213, 211), (173, 174, 456, 455, 465, 464, 463, 462), (189, 187, 642, 669, 670, 640), (225, 316, 240, 120), (227, 225, 120, 126), (228, 227, 126, 132), (229, 228, 132, 138), (320, 229, 138, 248), (139, 286, 232, 231), (286, 151, 294, 232), (147, 289, 233, 293), (289, 121, 234, 233), (121, 127, 235, 234), (127, 133, 236, 235), (133, 139, 231, 236), (125, 322, 252, 237), (324, 239, 120, 240), (131, 125, 237, 241), (239, 242, 126, 120), (137, 131, 241, 243), (242, 244, 132, 126), (143, 137, 243, 245), (244, 246, 138, 132), (331, 143, 245, 260), (246, 332, 248, 138), (230, 150, 300, 294), (146, 226, 293, 299), (124, 334, 264, 249), (336, 251, 237, 252), (130, 124, 249, 253), (251, 254, 241, 237), (136, 130, 253, 255), (254, 256, 243, 241), (142, 136, 255, 257), (256, 258, 245, 243), (343, 142, 257, 272), (258, 344, 260, 245), (247, 149, 306, 300), (145, 238, 299, 305), (123, 308, 274, 261), (346, 263, 249, 264), (129, 123, 261, 265), (263, 266, 253, 249), (135, 129, 265, 267), (266, 268, 255, 253), (141, 135, 267, 269), (268, 270, 257, 255), (312, 141, 269, 278), (270, 350, 272, 257), (259, 312, 278, 306), (308, 250, 305, 274), (262, 273, 261, 274), (273, 275, 265, 261), (275, 276, 267, 265), (276, 277, 269, 267), (277, 271, 278, 269), (152, 140, 279, 280), (122, 155, 281, 282), (128, 122, 282, 283), (134, 128, 283, 284), (140, 134, 284, 279), (271, 152, 280, 278), (155, 262, 274, 281), (285, 352, 286, 139), (352, 320, 151, 286), (316, 353, 289, 147), (353, 290, 121, 289), (290, 291, 127, 121), (291, 292, 133, 127), (292, 285, 139, 133), (240, 316, 147, 293), (320, 248, 294, 151), (332, 331, 150, 230), (322, 324, 226, 146), (252, 322, 146, 299), (324, 240, 293, 226), (331, 260, 300, 150), (248, 332, 230, 294), (344, 343, 149, 247), (334, 336, 238, 145), (264, 334, 145, 305), (336, 252, 299, 238), (343, 272, 306, 149), (260, 344, 247, 300), (307, 358, 308, 123), (309, 307, 123, 129), (310, 309, 129, 135), (311, 310, 135, 141), (362, 311, 141, 312), (350, 362, 312, 259), (358, 346, 250, 308), (346, 264, 305, 250), (272, 350, 259, 306), (315, 288, 316, 225), (317, 315, 225, 227), (318, 317, 227, 228), (319, 318, 228, 229), (287, 319, 229, 320), (321, 297, 322, 125), (298, 323, 239, 324), (325, 321, 125, 131), (323, 326, 242, 239), (327, 325, 131, 137), (326, 328, 244, 242), (329, 327, 137, 143), (328, 330, 246, 244), (295, 329, 143, 331), (330, 296, 332, 246), (333, 303, 334, 124), (304, 335, 251, 336), (337, 333, 124, 130), (335, 338, 254, 251), (339, 337, 130, 136), (338, 340, 256, 254), (341, 339, 136, 142), (340, 342, 258, 256), (301, 341, 142, 343), (342, 302, 344, 258), (314, 345, 263, 346), (345, 347, 266, 263), (347, 348, 268, 266), (348, 349, 270, 268), (349, 313, 350, 270), (351, 153, 352, 285), (153, 287, 320, 352), (288, 154, 353, 316), (154, 354, 290, 353), (354, 355, 291, 290), (355, 356, 292, 291), (356, 351, 285, 292), (296, 295, 331, 332), (297, 298, 324, 322), (302, 301, 343, 344), (303, 304, 336, 334), (357, 144, 358, 307), (359, 357, 307, 309), (360, 359, 309, 310), (361, 360, 310, 311), (148, 361, 311, 362), (313, 148, 362, 350), (144, 314, 346, 358), (387, 396, 407, 388), (395, 363, 364, 408), (363, 371, 372, 364), (371, 379, 380, 372), (379, 387, 388, 380), (409, 365, 366, 405), (401, 367, 368, 402), (397, 369, 370, 398), (365, 373, 374, 366), (367, 375, 376, 368), (369, 377, 378, 370), (373, 381, 382, 374), (375, 383, 384, 376), (377, 385, 386, 378), (381, 389, 390, 382), (383, 391, 392, 384), (385, 393, 394, 386), (389, 410, 406, 390), (391, 403, 404, 392), (393, 399, 400, 394), (328, 326, 378, 386), (295, 296, 400, 399), (302, 342, 392, 404), (327, 329, 393, 385), (298, 297, 397, 398), (345, 314, 405, 366), (330, 328, 386, 394), (301, 302, 404, 403), (347, 345, 366, 374), (329, 295, 399, 393), (304, 303, 401, 402), (288, 315, 363, 395), (348, 347, 374, 382), (296, 330, 394, 400), (144, 357, 365, 409), (315, 317, 371, 363), (349, 348, 382, 390), (303, 333, 367, 401), (357, 359, 373, 365), (317, 318, 379, 371), (313, 349, 390, 406), (335, 304, 402, 368), (359, 360, 381, 373), (318, 319, 387, 379), (153, 351, 388, 407), (333, 337, 375, 367), (360, 361, 389, 381), (319, 287, 396, 387), (681, 644, 703, 693), (224, 416, 698, 699), (662, 657, 684, 690), (682, 680, 688, 694), (414, 223, 697, 696), (223, 662, 690, 697), (666, 414, 696, 689), (679, 681, 693, 687), (651, 217, 695, 691), (437, 436, 625, 626), (435, 209, 620, 624), (432, 433, 623, 622), (210, 431, 621, 615), (459, 574, 614, 630), (493, 504, 596, 606), (573, 471, 629, 613), (504, 503, 586, 596), (470, 572, 610, 628), (503, 502, 576, 586), (571, 469, 627, 609), (526, 434, 617, 605), (502, 215, 619, 576), (574, 570, 604, 614), (433, 525, 612, 623), (501, 491, 607, 597), (569, 573, 613, 603), (524, 432, 622, 611), (500, 501, 597, 587), (572, 568, 600, 610), (431, 523, 608, 621), (499, 500, 587, 577), (567, 571, 609, 599), (522, 526, 605, 595), (492, 426, 455, 456), (430, 494, 458, 457), (494, 495, 530, 458), (496, 497, 461, 534), (423, 498, 462, 463), (424, 423, 463, 464), (425, 424, 464, 465), (426, 425, 465, 455), (497, 427, 466, 461), (427, 428, 467, 466), (428, 429, 468, 467), (429, 430, 457, 468), (505, 492, 456, 527), (507, 506, 528, 529), (498, 508, 531, 462), (509, 510, 533, 532), (508, 475, 439, 531), (440, 509, 532, 476), (510, 477, 441, 533), (478, 496, 534, 442), (475, 479, 443, 439), (444, 440, 476, 480), (477, 481, 445, 441), (482, 478, 442, 446), (479, 483, 447, 443), (448, 444, 480, 484), (481, 485, 449, 445), (486, 482, 446, 450), (483, 487, 451, 447), (452, 448, 484, 488), (485, 489, 453, 449), (490, 486, 450, 454), (487, 505, 527, 451), (506, 452, 488, 528), (489, 507, 529, 453), (495, 490, 454, 530), (210, 491, 426, 492), (493, 216, 494, 430), (216, 434, 495, 494), (438, 215, 497, 496), (499, 209, 498, 423), (500, 499, 423, 424), (501, 500, 424, 425), (491, 501, 425, 426), (215, 502, 427, 497), (502, 503, 428, 427), (503, 504, 429, 428), (504, 493, 430, 429), (431, 210, 492, 505), (433, 432, 506, 507), (209, 435, 508, 498), (436, 437, 510, 509), (435, 511, 475, 508), (512, 436, 509, 440), (437, 513, 477, 510), (514, 438, 496, 478), (511, 515, 479, 475), (516, 512, 440, 444), (513, 517, 481, 477), (518, 514, 478, 482), (515, 519, 483, 479), (520, 516, 444, 448), (517, 521, 485, 481), (522, 518, 482, 486), (519, 523, 487, 483), (524, 520, 448, 452), (521, 525, 489, 485), (526, 522, 486, 490), (523, 431, 505, 487), (432, 524, 452, 506), (525, 433, 507, 489), (434, 526, 490, 495), (552, 551, 527, 528), (554, 553, 529, 530), (555, 556, 532, 531), (557, 558, 534, 533), (535, 555, 531, 439), (556, 536, 476, 532), (537, 557, 533, 441), (558, 538, 442, 534), (539, 535, 439, 443), (536, 540, 480, 476), (541, 537, 441, 445), (538, 542, 446, 442), (543, 539, 443, 447), (540, 544, 484, 480), (545, 541, 445, 449), (542, 546, 450, 446), (547, 543, 447, 451), (544, 548, 488, 484), (549, 545, 449, 453), (546, 550, 454, 450), (551, 547, 451, 527), (548, 552, 528, 488), (553, 549, 453, 529), (550, 554, 530, 454), (470, 469, 551, 552), (459, 471, 553, 554), (472, 473, 556, 555), (474, 460, 558, 557), (559, 472, 555, 535), (473, 560, 536, 556), (561, 474, 557, 537), (460, 562, 538, 558), (563, 559, 535, 539), (560, 564, 540, 536), (565, 561, 537, 541), (562, 566, 542, 538), (567, 563, 539, 543), (564, 568, 544, 540), (569, 565, 541, 545), (566, 570, 546, 542), (571, 567, 543, 547), (568, 572, 548, 544), (573, 569, 545, 549), (570, 574, 550, 546), (469, 571, 547, 551), (572, 470, 552, 548), (471, 573, 549, 553), (574, 459, 554, 550), (605, 617, 616, 606), (618, 575, 576, 619), (575, 585, 586, 576), (585, 595, 596, 586), (595, 605, 606, 596), (620, 577, 578, 624), (631, 579, 580, 632), (625, 581, 582, 626), (633, 583, 584, 634), (577, 587, 588, 578), (579, 589, 590, 580), (581, 591, 592, 582), (583, 593, 594, 584), (587, 597, 598, 588), (589, 599, 600, 590), (591, 601, 602, 592), (593, 603, 604, 594), (597, 607, 608, 598), (599, 609, 610, 600), (601, 611, 612, 602), (603, 613, 614, 604), (607, 615, 621, 608), (609, 627, 628, 610), (611, 622, 623, 612), (613, 629, 630, 614), (511, 435, 624, 578), (471, 459, 630, 629), (436, 512, 581, 625), (473, 472, 631, 632), (513, 437, 626, 582), (460, 474, 633, 634), (438, 514, 575, 618), (472, 559, 579, 631), (515, 511, 578, 588), (560, 473, 632, 580), (512, 516, 591, 581), (474, 561, 583, 633), (517, 513, 582, 592), (562, 460, 634, 584), (514, 518, 585, 575), (559, 563, 589, 579), (519, 515, 588, 598), (564, 560, 580, 590), (516, 520, 601, 591), (561, 565, 593, 583), (521, 517, 592, 602), (491, 210, 615, 607), (566, 562, 584, 594), (518, 522, 595, 585), (216, 493, 606, 616), (563, 567, 599, 589), (523, 519, 598, 608), (434, 216, 616, 617), (568, 564, 590, 600), (520, 524, 611, 601), (215, 438, 618, 619), (565, 569, 603, 593), (525, 521, 602, 612), (570, 566, 594, 604), (209, 499, 577, 620), (652, 412, 635, 636), (654, 653, 668, 638), (655, 656, 640, 670), (656, 418, 641, 640), (411, 658, 642, 643), (412, 411, 643, 635), (660, 652, 636, 667), (658, 661, 669, 642), (417, 654, 638, 646), (418, 417, 646, 641), (661, 647, 419, 669), (648, 655, 670, 420), (647, 649, 421, 419), (650, 648, 420, 422), (649, 660, 667, 421), (653, 650, 422, 668), (217, 651, 412, 652), (223, 414, 653, 654), (416, 224, 656, 655), (224, 657, 418, 656), (659, 222, 658, 411), (651, 659, 411, 412), (413, 217, 652, 660), (222, 415, 661, 658), (662, 223, 654, 417), (657, 662, 417, 418), (415, 663, 647, 661), (664, 416, 655, 648), (663, 665, 649, 647), (666, 664, 648, 650), (665, 413, 660, 649), (414, 666, 650, 653), (676, 675, 667, 668), (677, 678, 670, 669), (671, 677, 669, 419), (678, 672, 420, 670), (673, 671, 419, 421), (672, 674, 422, 420), (675, 673, 421, 667), (674, 676, 668, 422), (637, 644, 675, 676), (645, 639, 678, 677), (679, 645, 677, 671), (639, 680, 672, 678), (681, 679, 671, 673), (680, 682, 674, 672), (644, 681, 673, 675), (682, 637, 676, 674), (689, 696, 697, 690), (698, 683, 684, 699), (683, 689, 690, 684), (700, 685, 686, 702), (705, 687, 688, 706), (685, 691, 692, 686), (687, 693, 694, 688), (691, 695, 701, 692), (693, 703, 704, 694), (663, 415, 702, 686), (657, 224, 699, 684), (637, 682, 694, 704), (644, 637, 704, 703), (416, 664, 683, 698), (222, 659, 685, 700), (639, 645, 705, 706), (665, 663, 686, 692), (659, 651, 691, 685), (645, 679, 687, 705), (664, 666, 689, 683), (217, 413, 701, 695), (680, 639, 706, 688), (413, 665, 692, 701), (415, 222, 700, 702)])
_uv = me_cube_002.uv_layers.new(name='UVMap')
_uv.uv.foreach_set('vector', [0.625, 0.004275, 0.375, 0.004275, 0.375, 0.0, 0.625, 0.0, 0.625, 0.5, 0.375, 0.5, 0.375, 0.25, 0.625, 0.25, 0.625, 0.2616, 0.625, 0.2882, 0.625, 0.3028, 0.625, 0.4795, 0.625, 0.75, 0.625, 0.7705, 0.625, 0.9472, 0.625, 0.9618, 0.625, 0.9884, 0.625, 1.0, 0.375, 1.0, 0.375, 0.75, 0.125, 0.5041, 0.125, 0.5, 0.375, 0.5, 0.375, 0.5041, 0.625, 0.7457, 0.625, 0.75, 0.375, 0.75, 0.375, 0.7457, 0.625, 0.7457, 0.6455, 0.7457, 0.6455, 0.75, 0.625, 0.75, 0.6455, 0.5041, 0.6455, 0.5, 0.8222, 0.5, 0.8222, 0.5041, 0.8634, 0.546, 0.8634, 0.5041, 0.875, 0.5041, 0.875, 0.546, 0.8222, 0.5041, 0.8222, 0.5, 0.8368, 0.5, 0.8368, 0.5041, 0.8368, 0.5041, 0.8368, 0.5, 0.8634, 0.5, 0.8634, 0.5041, 0.8634, 0.5041, 0.8634, 0.5, 0.875, 0.5, 0.875, 0.5041, 0.8222, 0.5041, 0.8222, 0.546, 0.8222, 0.546, 0.8222, 0.5041, 0.8222, 0.546, 0.8222, 0.5041, 0.8368, 0.5041, 0.8368, 0.546, 0.7339, 0.5535, 0.7339, 0.5719, 0.7339, 0.5719, 0.7339, 0.5535, 0.625, 0.5, 0.6455, 0.5, 0.6455, 0.5041, 0.625, 0.5041, 0.625, 0.5, 0.625, 0.5041, 0.375, 0.5041, 0.375, 0.5, 0.125, 0.546, 0.125, 0.5041, 0.375, 0.5041, 0.375, 0.546, 0.625, 0.25, 0.375, 0.25, 0.375, 0.2459, 0.625, 0.2459, 0.125, 0.5535, 0.125, 0.546, 0.375, 0.546, 0.375, 0.5535, 0.6455, 0.5535, 0.6455, 0.546, 0.8222, 0.546, 0.8222, 0.5535, 0.7339, 0.5535, 0.8222, 0.5535, 0.8222, 0.546, 0.8368, 0.546, 0.8368, 0.5535, 0.8368, 0.5535, 0.8368, 0.546, 0.8634, 0.546, 0.8634, 0.5535, 0.8634, 0.5535, 0.8634, 0.546, 0.875, 0.546, 0.875, 0.5535, 0.625, 0.5041, 0.6455, 0.5041, 0.6455, 0.546, 0.625, 0.546, 0.625, 0.5041, 0.625, 0.546, 0.375, 0.546, 0.375, 0.5041, 0.625, 0.2459, 0.375, 0.2459, 0.375, 0.204, 0.625, 0.204, 0.8634, 0.5903, 0.8634, 0.5535, 0.875, 0.5535, 0.875, 0.5903, 0.6455, 0.5719, 0.6455, 0.5535, 0.6455, 0.5535, 0.6455, 0.5719, 0.8222, 0.5903, 0.8222, 0.5719, 0.8222, 0.5535, 0.8368, 0.5535, 0.8368, 0.5903, 0.7339, 0.5719, 0.7339, 0.5535, 0.8222, 0.5535, 0.8222, 0.5719, 0.125, 0.5903, 0.125, 0.5535, 0.375, 0.5535, 0.375, 0.5903, 0.625, 0.546, 0.6455, 0.546, 0.6455, 0.5535, 0.625, 0.5535, 0.625, 0.546, 0.625, 0.5535, 0.375, 0.5535, 0.375, 0.546, 0.625, 0.204, 0.375, 0.204, 0.375, 0.1965, 0.625, 0.1965, 0.125, 0.598, 0.125, 0.5903, 0.375, 0.5903, 0.375, 0.598, 0.6455, 0.598, 0.6455, 0.5903, 0.7339, 0.5903, 0.8222, 0.5903, 0.8222, 0.598, 0.7869, 0.598, 0.7515, 0.598, 0.7162, 0.598, 0.6808, 0.598, 0.8222, 0.598, 0.8222, 0.5903, 0.8368, 0.5903, 0.8368, 0.598, 0.8368, 0.598, 0.8368, 0.5903, 0.8634, 0.5903, 0.8634, 0.598, 0.8634, 0.598, 0.8634, 0.5903, 0.875, 0.5903, 0.875, 0.598, 0.625, 0.5535, 0.6455, 0.5535, 0.6455, 0.5719, 0.6455, 0.5903, 0.625, 0.5903, 0.625, 0.5535, 0.625, 0.5903, 0.375, 0.5903, 0.375, 0.5535, 0.625, 0.1965, 0.375, 0.1965, 0.375, 0.1597, 0.625, 0.1597, 0.8634, 0.7457, 0.8634, 0.598, 0.875, 0.598, 0.875, 0.7457, 0.8368, 0.7457, 0.8368, 0.598, 0.8368, 0.598, 0.8368, 0.7457, 0.8222, 0.7457, 0.8222, 0.7162, 0.8222, 0.6866, 0.8222, 0.6571, 0.8222, 0.6275, 0.8222, 0.598, 0.8368, 0.598, 0.8368, 0.7457, 0.125, 0.7457, 0.125, 0.598, 0.375, 0.598, 0.375, 0.7457, 0.625, 0.5903, 0.6455, 0.5903, 0.6455, 0.598, 0.625, 0.598, 0.625, 0.5903, 0.625, 0.598, 0.375, 0.598, 0.375, 0.5903, 0.625, 0.1597, 0.375, 0.1597, 0.375, 0.152, 0.625, 0.152, 0.125, 0.75, 0.125, 0.7457, 0.375, 0.7457, 0.375, 0.75, 0.6455, 0.75, 0.6455, 0.7457, 0.6808, 0.7457, 0.7162, 0.7457, 0.7515, 0.7457, 0.7869, 0.7457, 0.8222, 0.7457, 0.8222, 0.75, 0.8222, 0.75, 0.8222, 0.7457, 0.8368, 0.7457, 0.8368, 0.75, 0.8368, 0.75, 0.8368, 0.7457, 0.8634, 0.7457, 0.8634, 0.75, 0.8634, 0.75, 0.8634, 0.7457, 0.875, 0.7457, 0.875, 0.75, 0.625, 0.598, 0.6455, 0.598, 0.6455, 0.6275, 0.6455, 0.6571, 0.6455, 0.6866, 0.6455, 0.7162, 0.6455, 0.7457, 0.625, 0.7457, 0.625, 0.598, 0.625, 0.7457, 0.375, 0.7457, 0.375, 0.598, 0.625, 0.152, 0.375, 0.152, 0.375, 0.004275, 0.625, 0.004275, 0.7869, 0.598, 0.8222, 0.598, 0.8222, 0.598, 0.7869, 0.598, 0.6455, 0.7162, 0.6455, 0.6866, 0.6455, 0.6866, 0.6455, 0.7162, 0.6455, 0.598, 0.6808, 0.598, 0.6808, 0.598, 0.6455, 0.598, 0.8222, 0.7457, 0.7869, 0.7457, 0.7869, 0.7457, 0.8222, 0.7457, 0.7869, 0.7457, 0.7515, 0.7457, 0.7515, 0.7457, 0.7869, 0.7457, 0.6455, 0.7457, 0.6455, 0.7162, 0.6455, 0.7162, 0.6455, 0.7457, 0.8222, 0.6275, 0.8222, 0.6571, 0.8222, 0.6571, 0.8222, 0.6275, 0.7515, 0.7457, 0.7162, 0.7457, 0.7162, 0.7457, 0.7515, 0.7457, 0.8222, 0.6571, 0.8222, 0.6866, 0.8222, 0.6866, 0.8222, 0.6571, 0.7162, 0.7457, 0.6808, 0.7457, 0.6808, 0.7457, 0.7162, 0.7457, 0.8222, 0.6866, 0.8222, 0.7162, 0.8222, 0.7162, 0.8222, 0.6866, 0.8222, 0.598, 0.8222, 0.6275, 0.8222, 0.6275, 0.8222, 0.598, 0.6808, 0.7457, 0.6455, 0.7457, 0.6455, 0.7457, 0.6808, 0.7457, 0.8222, 0.7162, 0.8222, 0.7457, 0.8222, 0.7457, 0.8222, 0.7162, 0.7515, 0.598, 0.7869, 0.598, 0.7869, 0.598, 0.7515, 0.598, 0.6455, 0.6571, 0.6455, 0.6275, 0.6455, 0.6275, 0.6455, 0.6571, 0.7162, 0.598, 0.7515, 0.598, 0.7515, 0.598, 0.7162, 0.598, 0.6455, 0.6866, 0.6455, 0.6571, 0.6455, 0.6571, 0.6455, 0.6866, 0.6455, 0.6275, 0.6455, 0.598, 0.6455, 0.598, 0.6455, 0.6275, 0.6808, 0.598, 0.7162, 0.598, 0.7162, 0.598, 0.6808, 0.598, 0.8182, 0.7162, 0.8182, 0.7435, 0.8182, 0.7435, 0.8182, 0.7162, 0.7515, 0.6002, 0.7869, 0.6002, 0.7869, 0.6002, 0.7515, 0.6002, 0.6495, 0.6275, 0.6495, 0.6002, 0.6495, 0.6002, 0.6495, 0.6275, 0.6495, 0.6571, 0.6495, 0.6275, 0.6495, 0.6275, 0.6495, 0.6571, 0.7162, 0.6002, 0.7515, 0.6002, 0.7515, 0.6002, 0.7162, 0.6002, 0.6495, 0.6866, 0.6495, 0.6571, 0.6495, 0.6571, 0.6495, 0.6866, 0.6808, 0.6002, 0.7162, 0.6002, 0.7162, 0.6002, 0.6808, 0.6002, 0.6495, 0.7162, 0.6495, 0.6866, 0.6495, 0.6866, 0.6495, 0.7162, 0.6495, 0.6002, 0.6808, 0.6002, 0.6808, 0.6002, 0.6495, 0.6002, 0.7869, 0.7435, 0.7515, 0.7435, 0.7515, 0.7435, 0.7869, 0.7435, 0.6495, 0.7435, 0.6495, 0.7162, 0.6495, 0.7162, 0.6495, 0.7435, 0.8182, 0.6275, 0.8182, 0.6571, 0.8182, 0.6571, 0.8182, 0.6275, 0.7515, 0.7435, 0.7162, 0.7435, 0.7162, 0.7435, 0.7515, 0.7435, 0.8182, 0.7435, 0.7869, 0.7435, 0.7869, 0.7435, 0.8182, 0.7435, 0.8182, 0.6571, 0.8182, 0.6866, 0.8182, 0.6866, 0.8182, 0.6571, 0.7162, 0.7435, 0.6808, 0.7435, 0.6808, 0.7435, 0.7162, 0.7435, 0.7869, 0.6002, 0.8182, 0.6002, 0.8182, 0.6002, 0.7869, 0.6002, 0.8182, 0.6866, 0.8182, 0.7162, 0.8182, 0.7162, 0.8182, 0.6866, 0.6808, 0.7435, 0.6495, 0.7435, 0.6495, 0.7435, 0.6808, 0.7435, 0.8182, 0.6002, 0.8182, 0.6275, 0.8182, 0.6275, 0.8182, 0.6002, 0.6495, 0.6002, 0.6495, 0.6275, 0.6455, 0.6275, 0.6455, 0.598, 0.8182, 0.6275, 0.8182, 0.6002, 0.8222, 0.598, 0.8222, 0.6275, 0.8182, 0.6002, 0.7869, 0.6002, 0.7869, 0.598, 0.8222, 0.598, 0.7869, 0.7435, 0.8182, 0.7435, 0.8222, 0.7457, 0.7869, 0.7457, 0.6495, 0.7162, 0.6495, 0.7435, 0.6455, 0.7457, 0.6455, 0.7162, 0.6495, 0.6866, 0.6495, 0.7162, 0.6455, 0.7162, 0.6455, 0.6866, 0.6495, 0.6571, 0.6495, 0.6866, 0.6455, 0.6866, 0.6455, 0.6571, 0.6495, 0.6275, 0.6495, 0.6571, 0.6455, 0.6571, 0.6455, 0.6275, 0.8182, 0.7435, 0.8182, 0.7162, 0.8222, 0.7162, 0.8222, 0.7457, 0.8182, 0.7162, 0.8182, 0.6866, 0.8222, 0.6866, 0.8222, 0.7162, 0.8182, 0.6866, 0.8182, 0.6571, 0.8222, 0.6571, 0.8222, 0.6866, 0.8182, 0.6571, 0.8182, 0.6275, 0.8222, 0.6275, 0.8222, 0.6571, 0.6808, 0.6002, 0.6495, 0.6002, 0.6455, 0.598, 0.6808, 0.598, 0.7162, 0.6002, 0.6808, 0.6002, 0.6808, 0.598, 0.7162, 0.598, 0.7515, 0.6002, 0.7162, 0.6002, 0.7162, 0.598, 0.7515, 0.598, 0.7869, 0.6002, 0.7515, 0.6002, 0.7515, 0.598, 0.7869, 0.598, 0.6495, 0.7435, 0.6808, 0.7435, 0.6808, 0.7457, 0.6455, 0.7457, 0.6808, 0.7435, 0.7162, 0.7435, 0.7162, 0.7457, 0.6808, 0.7457, 0.7162, 0.7435, 0.7515, 0.7435, 0.7515, 0.7457, 0.7162, 0.7457, 0.7515, 0.7435, 0.7869, 0.7435, 0.7869, 0.7457, 0.7515, 0.7457, 0.7207, 0.6275, 0.7207, 0.6028, 0.7207, 0.6028, 0.7207, 0.6275, 0.8137, 0.6275, 0.8137, 0.6571, 0.8137, 0.6571, 0.8137, 0.6275, 0.7565, 0.6866, 0.7565, 0.6571, 0.7565, 0.6571, 0.7565, 0.6866, 0.747, 0.6275, 0.747, 0.6571, 0.747, 0.6571, 0.747, 0.6275, 0.8137, 0.6571, 0.8137, 0.6866, 0.8137, 0.6866, 0.8137, 0.6571, 0.651, 0.7426, 0.651, 0.7162, 0.6793, 0.7162, 0.6793, 0.7426, 0.782, 0.6866, 0.782, 0.7162, 0.782, 0.7162, 0.782, 0.6866, 0.7207, 0.6571, 0.7207, 0.6275, 0.7207, 0.6275, 0.7207, 0.6571, 0.8137, 0.6866, 0.8137, 0.7162, 0.8137, 0.7162, 0.8137, 0.6866, 0.651, 0.7162, 0.651, 0.6866, 0.6793, 0.6866, 0.6793, 0.7162, 0.7565, 0.7162, 0.7565, 0.6866, 0.7565, 0.6866, 0.7565, 0.7162, 0.7119, 0.7411, 0.6851, 0.7411, 0.6851, 0.7411, 0.7119, 0.7411, 0.747, 0.6571, 0.747, 0.6866, 0.747, 0.6866, 0.747, 0.6571, 0.651, 0.6866, 0.651, 0.6571, 0.6793, 0.6571, 0.6793, 0.6866, 0.8137, 0.7162, 0.8137, 0.7409, 0.8137, 0.7409, 0.8137, 0.7162, 0.782, 0.7162, 0.782, 0.7407, 0.782, 0.7407, 0.782, 0.7162, 0.6851, 0.6026, 0.7119, 0.6026, 0.7119, 0.6026, 0.6851, 0.6026, 0.651, 0.6571, 0.651, 0.6275, 0.6793, 0.6275, 0.6793, 0.6571, 0.7207, 0.6866, 0.7207, 0.6571, 0.7207, 0.6571, 0.7207, 0.6866, 0.8137, 0.7409, 0.7914, 0.7409, 0.7914, 0.7409, 0.8137, 0.7409, 0.7565, 0.7407, 0.7565, 0.7162, 0.7565, 0.7162, 0.7565, 0.7407, 0.651, 0.6275, 0.651, 0.6011, 0.6793, 0.6011, 0.6793, 0.6275, 0.6851, 0.6275, 0.6851, 0.6026, 0.6851, 0.6026, 0.6851, 0.6275, 0.747, 0.6866, 0.747, 0.7162, 0.747, 0.7162, 0.747, 0.6866, 0.7914, 0.6028, 0.8137, 0.6028, 0.8137, 0.6028, 0.7914, 0.6028, 0.8611, 0.7444, 0.839, 0.7444, 0.839, 0.7444, 0.8611, 0.7444, 0.8368, 0.598, 0.8634, 0.598, 0.8634, 0.598, 0.8368, 0.598, 0.8634, 0.598, 0.8634, 0.7457, 0.8634, 0.7457, 0.8634, 0.598, 0.8634, 0.7457, 0.8368, 0.7457, 0.8368, 0.7457, 0.8634, 0.7457, 0.8611, 0.7444, 0.8611, 0.5993, 0.8634, 0.598, 0.8634, 0.7457, 0.839, 0.5993, 0.839, 0.7444, 0.8368, 0.7457, 0.8368, 0.598, 0.8611, 0.5993, 0.839, 0.5993, 0.8368, 0.598, 0.8634, 0.598, 0.839, 0.7444, 0.8611, 0.7444, 0.8634, 0.7457, 0.8368, 0.7457, 0.839, 0.7444, 0.839, 0.5993, 0.8611, 0.5993, 0.8611, 0.7444, 0.839, 0.7444, 0.839, 0.5993, 0.839, 0.5993, 0.839, 0.7444, 0.839, 0.5993, 0.8611, 0.5993, 0.8611, 0.5993, 0.839, 0.5993, 0.8611, 0.5993, 0.8611, 0.7444, 0.8611, 0.7444, 0.8611, 0.5993, 0.7339, 0.5903, 0.7339, 0.5719, 0.8222, 0.5719, 0.8222, 0.5903, 0.8368, 0.546, 0.8368, 0.5041, 0.8368, 0.5041, 0.8368, 0.546, 0.7339, 0.5719, 0.7339, 0.5903, 0.7339, 0.5903, 0.7339, 0.5719, 0.8421, 0.543, 0.8421, 0.5071, 0.8421, 0.5071, 0.8421, 0.543, 0.8581, 0.5565, 0.8581, 0.5873, 0.8581, 0.5873, 0.8581, 0.5565, 0.8581, 0.5071, 0.8581, 0.543, 0.8581, 0.543, 0.8581, 0.5071, 0.8634, 0.5903, 0.8368, 0.5903, 0.8368, 0.5903, 0.8634, 0.5903, 0.6455, 0.5903, 0.6455, 0.5719, 0.6455, 0.5719, 0.6455, 0.5903, 0.8634, 0.5535, 0.8634, 0.5903, 0.8634, 0.5903, 0.8634, 0.5535, 0.8368, 0.5903, 0.8368, 0.5535, 0.8368, 0.5535, 0.8368, 0.5903, 0.8368, 0.5041, 0.8634, 0.5041, 0.8634, 0.5041, 0.8368, 0.5041, 0.6455, 0.5535, 0.7339, 0.5535, 0.7339, 0.5535, 0.6455, 0.5535, 0.8222, 0.546, 0.6455, 0.546, 0.6455, 0.546, 0.8222, 0.546, 0.7339, 0.5903, 0.6455, 0.5903, 0.6455, 0.5903, 0.7339, 0.5903, 0.6455, 0.5041, 0.8222, 0.5041, 0.8222, 0.5041, 0.6455, 0.5041, 0.6455, 0.546, 0.6455, 0.5041, 0.6455, 0.5041, 0.6455, 0.546, 0.8368, 0.5535, 0.8634, 0.5535, 0.8634, 0.5535, 0.8368, 0.5535, 0.8634, 0.546, 0.8368, 0.546, 0.8368, 0.546, 0.8634, 0.546, 0.8634, 0.5041, 0.8634, 0.546, 0.8634, 0.546, 0.8634, 0.5041, 0.6508, 0.5071, 0.6508, 0.543, 0.6455, 0.546, 0.6455, 0.5041, 0.8581, 0.543, 0.8581, 0.5071, 0.8634, 0.5041, 0.8634, 0.546, 0.8421, 0.5071, 0.8421, 0.543, 0.8368, 0.546, 0.8368, 0.5041, 0.8169, 0.543, 0.8169, 0.5071, 0.8222, 0.5041, 0.8222, 0.546, 0.8581, 0.5071, 0.8421, 0.5071, 0.8368, 0.5041, 0.8634, 0.5041, 0.8169, 0.5071, 0.6508, 0.5071, 0.6455, 0.5041, 0.8222, 0.5041, 0.6508, 0.543, 0.8169, 0.543, 0.8222, 0.546, 0.6455, 0.546, 0.8421, 0.543, 0.8581, 0.543, 0.8634, 0.546, 0.8368, 0.546, 0.6508, 0.5565, 0.6508, 0.5719, 0.6455, 0.5719, 0.6455, 0.5535, 0.8581, 0.5873, 0.8581, 0.5565, 0.8634, 0.5535, 0.8634, 0.5903, 0.8421, 0.5565, 0.8421, 0.5873, 0.8368, 0.5903, 0.8368, 0.5535, 0.8581, 0.5565, 0.8421, 0.5565, 0.8368, 0.5535, 0.8634, 0.5535, 0.8421, 0.5873, 0.8581, 0.5873, 0.8634, 0.5903, 0.8368, 0.5903, 0.6508, 0.5719, 0.6508, 0.5873, 0.6455, 0.5903, 0.6455, 0.5719, 0.7285, 0.5565, 0.6508, 0.5565, 0.6455, 0.5535, 0.7339, 0.5535, 0.6508, 0.5873, 0.7285, 0.5873, 0.7339, 0.5903, 0.6455, 0.5903, 0.7285, 0.5873, 0.7285, 0.5719, 0.7339, 0.5719, 0.7339, 0.5903, 0.7285, 0.5719, 0.7285, 0.5565, 0.7339, 0.5535, 0.7339, 0.5719, 0.8421, 0.543, 0.8421, 0.5071, 0.8581, 0.5071, 0.8581, 0.543, 0.6873, 0.509, 0.714, 0.509, 0.714, 0.509, 0.6873, 0.509, 0.8421, 0.5873, 0.8421, 0.5565, 0.8581, 0.5565, 0.8581, 0.5873, 0.6508, 0.5873, 0.6508, 0.5719, 0.6508, 0.5565, 0.6508, 0.5565, 0.6508, 0.5668, 0.6508, 0.5771, 0.6508, 0.5873, 0.8421, 0.5873, 0.8421, 0.5565, 0.8421, 0.5565, 0.8421, 0.5873, 0.8169, 0.5071, 0.8169, 0.543, 0.8169, 0.543, 0.8169, 0.5359, 0.8169, 0.5287, 0.8169, 0.5215, 0.8169, 0.5143, 0.8169, 0.5071, 0.8421, 0.5565, 0.8581, 0.5565, 0.8581, 0.5565, 0.8421, 0.5565, 0.8421, 0.5071, 0.8581, 0.5071, 0.8581, 0.5071, 0.8421, 0.5071, 0.8581, 0.5873, 0.8421, 0.5873, 0.8421, 0.5873, 0.8581, 0.5873, 0.6508, 0.5071, 0.8169, 0.5071, 0.8169, 0.5071, 0.7837, 0.5071, 0.7505, 0.5071, 0.7172, 0.5071, 0.684, 0.5071, 0.6508, 0.5071, 0.7285, 0.5565, 0.7285, 0.5719, 0.7285, 0.5873, 0.7285, 0.5873, 0.7285, 0.5771, 0.7285, 0.5668, 0.7285, 0.5565, 0.8169, 0.543, 0.6508, 0.543, 0.6508, 0.543, 0.684, 0.543, 0.7172, 0.543, 0.7505, 0.543, 0.7837, 0.543, 0.8169, 0.543, 0.6508, 0.5565, 0.7285, 0.5565, 0.7285, 0.5565, 0.7026, 0.5565, 0.6767, 0.5565, 0.6508, 0.5565, 0.8581, 0.543, 0.8421, 0.543, 0.8421, 0.543, 0.8581, 0.543, 0.6508, 0.543, 0.6508, 0.5071, 0.6508, 0.5071, 0.6508, 0.5143, 0.6508, 0.5215, 0.6508, 0.5287, 0.6508, 0.5359, 0.6508, 0.543, 0.7285, 0.5873, 0.6508, 0.5873, 0.6508, 0.5873, 0.6767, 0.5873, 0.7026, 0.5873, 0.7285, 0.5873, 0.7891, 0.7162, 0.7891, 0.7422, 0.7869, 0.7435, 0.7869, 0.7162, 0.7891, 0.6866, 0.7891, 0.7162, 0.7869, 0.7162, 0.7869, 0.6866, 0.7891, 0.6571, 0.7891, 0.6866, 0.7869, 0.6866, 0.7869, 0.6571, 0.7891, 0.6275, 0.7891, 0.6571, 0.7869, 0.6571, 0.7869, 0.6275, 0.7891, 0.6015, 0.7891, 0.6275, 0.7869, 0.6275, 0.7869, 0.6002, 0.8161, 0.6275, 0.8161, 0.6015, 0.8182, 0.6002, 0.8182, 0.6275, 0.8161, 0.6015, 0.7891, 0.6015, 0.7869, 0.6002, 0.8182, 0.6002, 0.7891, 0.7422, 0.8161, 0.7422, 0.8182, 0.7435, 0.7869, 0.7435, 0.8161, 0.7422, 0.8161, 0.7162, 0.8182, 0.7162, 0.8182, 0.7435, 0.8161, 0.7162, 0.8161, 0.6866, 0.8182, 0.6866, 0.8182, 0.7162, 0.8161, 0.6866, 0.8161, 0.6571, 0.8182, 0.6571, 0.8182, 0.6866, 0.8161, 0.6571, 0.8161, 0.6275, 0.8182, 0.6275, 0.8182, 0.6571, 0.7541, 0.7162, 0.7541, 0.742, 0.7515, 0.7435, 0.7515, 0.7162, 0.7843, 0.742, 0.7843, 0.7162, 0.7869, 0.7162, 0.7869, 0.7435, 0.7541, 0.6866, 0.7541, 0.7162, 0.7515, 0.7162, 0.7515, 0.6866, 0.7843, 0.7162, 0.7843, 0.6866, 0.7869, 0.6866, 0.7869, 0.7162, 0.7541, 0.6571, 0.7541, 0.6866, 0.7515, 0.6866, 0.7515, 0.6571, 0.7843, 0.6866, 0.7843, 0.6571, 0.7869, 0.6571, 0.7869, 0.6866, 0.7541, 0.6275, 0.7541, 0.6571, 0.7515, 0.6571, 0.7515, 0.6275, 0.7843, 0.6571, 0.7843, 0.6275, 0.7869, 0.6275, 0.7869, 0.6571, 0.7541, 0.6017, 0.7541, 0.6275, 0.7515, 0.6275, 0.7515, 0.6002, 0.7843, 0.6275, 0.7843, 0.6017, 0.7869, 0.6002, 0.7869, 0.6275, 0.7843, 0.6017, 0.7541, 0.6017, 0.7515, 0.6002, 0.7869, 0.6002, 0.7541, 0.742, 0.7843, 0.742, 0.7869, 0.7435, 0.7515, 0.7435, 0.7183, 0.7162, 0.7183, 0.7423, 0.7162, 0.7435, 0.7162, 0.7162, 0.7494, 0.7423, 0.7494, 0.7162, 0.7515, 0.7162, 0.7515, 0.7435, 0.7183, 0.6866, 0.7183, 0.7162, 0.7162, 0.7162, 0.7162, 0.6866, 0.7494, 0.7162, 0.7494, 0.6866, 0.7515, 0.6866, 0.7515, 0.7162, 0.7183, 0.6571, 0.7183, 0.6866, 0.7162, 0.6866, 0.7162, 0.6571, 0.7494, 0.6866, 0.7494, 0.6571, 0.7515, 0.6571, 0.7515, 0.6866, 0.7183, 0.6275, 0.7183, 0.6571, 0.7162, 0.6571, 0.7162, 0.6275, 0.7494, 0.6571, 0.7494, 0.6275, 0.7515, 0.6275, 0.7515, 0.6571, 0.7183, 0.6014, 0.7183, 0.6275, 0.7162, 0.6275, 0.7162, 0.6002, 0.7494, 0.6275, 0.7494, 0.6014, 0.7515, 0.6002, 0.7515, 0.6275, 0.7494, 0.6014, 0.7183, 0.6014, 0.7162, 0.6002, 0.7515, 0.6002, 0.7183, 0.7423, 0.7494, 0.7423, 0.7515, 0.7435, 0.7162, 0.7435, 0.6827, 0.7162, 0.6827, 0.7424, 0.6808, 0.7435, 0.6808, 0.7162, 0.7143, 0.7424, 0.7143, 0.7162, 0.7162, 0.7162, 0.7162, 0.7435, 0.6827, 0.6866, 0.6827, 0.7162, 0.6808, 0.7162, 0.6808, 0.6866, 0.7143, 0.7162, 0.7143, 0.6866, 0.7162, 0.6866, 0.7162, 0.7162, 0.6827, 0.6571, 0.6827, 0.6866, 0.6808, 0.6866, 0.6808, 0.6571, 0.7143, 0.6866, 0.7143, 0.6571, 0.7162, 0.6571, 0.7162, 0.6866, 0.6827, 0.6275, 0.6827, 0.6571, 0.6808, 0.6571, 0.6808, 0.6275, 0.7143, 0.6571, 0.7143, 0.6275, 0.7162, 0.6275, 0.7162, 0.6571, 0.6827, 0.6013, 0.6827, 0.6275, 0.6808, 0.6275, 0.6808, 0.6002, 0.7143, 0.6275, 0.7143, 0.6013, 0.7162, 0.6002, 0.7162, 0.6275, 0.7143, 0.6013, 0.6827, 0.6013, 0.6808, 0.6002, 0.7162, 0.6002, 0.6827, 0.7424, 0.7143, 0.7424, 0.7162, 0.7435, 0.6808, 0.7435, 0.6793, 0.7426, 0.6793, 0.7162, 0.6808, 0.7162, 0.6808, 0.7435, 0.6793, 0.7162, 0.6793, 0.6866, 0.6808, 0.6866, 0.6808, 0.7162, 0.6793, 0.6866, 0.6793, 0.6571, 0.6808, 0.6571, 0.6808, 0.6866, 0.6793, 0.6571, 0.6793, 0.6275, 0.6808, 0.6275, 0.6808, 0.6571, 0.6793, 0.6275, 0.6793, 0.6011, 0.6808, 0.6002, 0.6808, 0.6275, 0.651, 0.6011, 0.651, 0.6275, 0.6495, 0.6275, 0.6495, 0.6002, 0.651, 0.7162, 0.651, 0.7426, 0.6495, 0.7435, 0.6495, 0.7162, 0.651, 0.6866, 0.651, 0.7162, 0.6495, 0.7162, 0.6495, 0.6866, 0.651, 0.6571, 0.651, 0.6866, 0.6495, 0.6866, 0.6495, 0.6571, 0.651, 0.6275, 0.651, 0.6571, 0.6495, 0.6571, 0.6495, 0.6275, 0.6793, 0.6011, 0.651, 0.6011, 0.6495, 0.6002, 0.6808, 0.6002, 0.651, 0.7426, 0.6793, 0.7426, 0.6808, 0.7435, 0.6495, 0.7435, 0.8161, 0.6275, 0.8161, 0.6015, 0.8161, 0.6015, 0.8161, 0.6275, 0.8161, 0.6015, 0.7891, 0.6015, 0.7891, 0.6015, 0.8161, 0.6015, 0.7891, 0.7422, 0.8161, 0.7422, 0.8161, 0.7422, 0.7891, 0.7422, 0.8161, 0.7422, 0.8161, 0.7162, 0.8161, 0.7162, 0.8161, 0.7422, 0.8161, 0.7162, 0.8161, 0.6866, 0.8161, 0.6866, 0.8161, 0.7162, 0.8161, 0.6866, 0.8161, 0.6571, 0.8161, 0.6571, 0.8161, 0.6866, 0.8161, 0.6571, 0.8161, 0.6275, 0.8161, 0.6275, 0.8161, 0.6571, 0.7869, 0.7435, 0.7891, 0.7422, 0.7891, 0.7422, 0.7869, 0.7435, 0.7891, 0.6015, 0.7869, 0.6002, 0.7869, 0.6002, 0.7891, 0.6015, 0.7843, 0.6017, 0.7541, 0.6017, 0.7541, 0.6017, 0.7843, 0.6017, 0.7541, 0.742, 0.7843, 0.742, 0.7843, 0.742, 0.7541, 0.742, 0.7515, 0.7435, 0.7541, 0.742, 0.7541, 0.742, 0.7515, 0.7435, 0.7843, 0.742, 0.7869, 0.7435, 0.7869, 0.7435, 0.7843, 0.742, 0.7541, 0.6017, 0.7515, 0.6002, 0.7515, 0.6002, 0.7541, 0.6017, 0.7869, 0.6002, 0.7843, 0.6017, 0.7843, 0.6017, 0.7869, 0.6002, 0.7494, 0.6014, 0.7183, 0.6014, 0.7183, 0.6014, 0.7494, 0.6014, 0.7183, 0.7423, 0.7494, 0.7423, 0.7494, 0.7423, 0.7183, 0.7423, 0.7162, 0.7435, 0.7183, 0.7423, 0.7183, 0.7423, 0.7162, 0.7435, 0.7494, 0.7423, 0.7515, 0.7435, 0.7515, 0.7435, 0.7494, 0.7423, 0.7183, 0.6014, 0.7162, 0.6002, 0.7162, 0.6002, 0.7183, 0.6014, 0.7515, 0.6002, 0.7494, 0.6014, 0.7494, 0.6014, 0.7515, 0.6002, 0.6827, 0.7162, 0.6827, 0.7424, 0.6827, 0.7424, 0.6827, 0.7162, 0.6827, 0.6866, 0.6827, 0.7162, 0.6827, 0.7162, 0.6827, 0.6866, 0.6827, 0.6571, 0.6827, 0.6866, 0.6827, 0.6866, 0.6827, 0.6571, 0.6827, 0.6275, 0.6827, 0.6571, 0.6827, 0.6571, 0.6827, 0.6275, 0.6827, 0.6013, 0.6827, 0.6275, 0.6827, 0.6275, 0.6827, 0.6013, 0.7143, 0.6013, 0.6827, 0.6013, 0.6827, 0.6013, 0.7143, 0.6013, 0.6827, 0.7424, 0.7143, 0.7424, 0.7143, 0.7424, 0.6827, 0.7424, 0.7143, 0.7424, 0.7162, 0.7435, 0.7162, 0.7435, 0.7143, 0.7424, 0.7162, 0.6002, 0.7143, 0.6013, 0.7143, 0.6013, 0.7162, 0.6002, 0.7914, 0.7162, 0.7914, 0.7409, 0.7891, 0.7422, 0.7891, 0.7162, 0.7914, 0.6866, 0.7914, 0.7162, 0.7891, 0.7162, 0.7891, 0.6866, 0.7914, 0.6571, 0.7914, 0.6866, 0.7891, 0.6866, 0.7891, 0.6571, 0.7914, 0.6275, 0.7914, 0.6571, 0.7891, 0.6571, 0.7891, 0.6275, 0.7914, 0.6028, 0.7914, 0.6275, 0.7891, 0.6275, 0.7891, 0.6015, 0.7565, 0.7162, 0.7565, 0.7407, 0.7541, 0.742, 0.7541, 0.7162, 0.782, 0.7407, 0.782, 0.7162, 0.7843, 0.7162, 0.7843, 0.742, 0.7565, 0.6866, 0.7565, 0.7162, 0.7541, 0.7162, 0.7541, 0.6866, 0.782, 0.7162, 0.782, 0.6866, 0.7843, 0.6866, 0.7843, 0.7162, 0.7565, 0.6571, 0.7565, 0.6866, 0.7541, 0.6866, 0.7541, 0.6571, 0.782, 0.6866, 0.782, 0.6571, 0.7843, 0.6571, 0.7843, 0.6866, 0.7565, 0.6275, 0.7565, 0.6571, 0.7541, 0.6571, 0.7541, 0.6275, 0.782, 0.6571, 0.782, 0.6275, 0.7843, 0.6275, 0.7843, 0.6571, 0.7565, 0.603, 0.7565, 0.6275, 0.7541, 0.6275, 0.7541, 0.6017, 0.782, 0.6275, 0.782, 0.603, 0.7843, 0.6017, 0.7843, 0.6275, 0.7207, 0.7162, 0.7207, 0.7409, 0.7183, 0.7423, 0.7183, 0.7162, 0.747, 0.7409, 0.747, 0.7162, 0.7494, 0.7162, 0.7494, 0.7423, 0.7207, 0.6866, 0.7207, 0.7162, 0.7183, 0.7162, 0.7183, 0.6866, 0.747, 0.7162, 0.747, 0.6866, 0.7494, 0.6866, 0.7494, 0.7162, 0.7207, 0.6571, 0.7207, 0.6866, 0.7183, 0.6866, 0.7183, 0.6571, 0.747, 0.6866, 0.747, 0.6571, 0.7494, 0.6571, 0.7494, 0.6866, 0.7207, 0.6275, 0.7207, 0.6571, 0.7183, 0.6571, 0.7183, 0.6275, 0.747, 0.6571, 0.747, 0.6275, 0.7494, 0.6275, 0.7494, 0.6571, 0.7207, 0.6028, 0.7207, 0.6275, 0.7183, 0.6275, 0.7183, 0.6014, 0.747, 0.6275, 0.747, 0.6028, 0.7494, 0.6014, 0.7494, 0.6275, 0.7119, 0.7411, 0.7119, 0.7162, 0.7143, 0.7162, 0.7143, 0.7424, 0.7119, 0.7162, 0.7119, 0.6866, 0.7143, 0.6866, 0.7143, 0.7162, 0.7119, 0.6866, 0.7119, 0.6571, 0.7143, 0.6571, 0.7143, 0.6866, 0.7119, 0.6571, 0.7119, 0.6275, 0.7143, 0.6275, 0.7143, 0.6571, 0.7119, 0.6275, 0.7119, 0.6026, 0.7143, 0.6013, 0.7143, 0.6275, 0.8137, 0.6275, 0.8137, 0.6028, 0.8161, 0.6015, 0.8161, 0.6275, 0.8137, 0.6028, 0.7914, 0.6028, 0.7891, 0.6015, 0.8161, 0.6015, 0.7914, 0.7409, 0.8137, 0.7409, 0.8161, 0.7422, 0.7891, 0.7422, 0.8137, 0.7409, 0.8137, 0.7162, 0.8161, 0.7162, 0.8161, 0.7422, 0.8137, 0.7162, 0.8137, 0.6866, 0.8161, 0.6866, 0.8161, 0.7162, 0.8137, 0.6866, 0.8137, 0.6571, 0.8161, 0.6571, 0.8161, 0.6866, 0.8137, 0.6571, 0.8137, 0.6275, 0.8161, 0.6275, 0.8161, 0.6571, 0.782, 0.603, 0.7565, 0.603, 0.7541, 0.6017, 0.7843, 0.6017, 0.7565, 0.7407, 0.782, 0.7407, 0.7843, 0.742, 0.7541, 0.742, 0.747, 0.6028, 0.7207, 0.6028, 0.7183, 0.6014, 0.7494, 0.6014, 0.7207, 0.7409, 0.747, 0.7409, 0.7494, 0.7423, 0.7183, 0.7423, 0.6851, 0.7162, 0.6851, 0.7411, 0.6827, 0.7424, 0.6827, 0.7162, 0.6851, 0.6866, 0.6851, 0.7162, 0.6827, 0.7162, 0.6827, 0.6866, 0.6851, 0.6571, 0.6851, 0.6866, 0.6827, 0.6866, 0.6827, 0.6571, 0.6851, 0.6275, 0.6851, 0.6571, 0.6827, 0.6571, 0.6827, 0.6275, 0.6851, 0.6026, 0.6851, 0.6275, 0.6827, 0.6275, 0.6827, 0.6013, 0.7119, 0.6026, 0.6851, 0.6026, 0.6827, 0.6013, 0.7143, 0.6013, 0.6851, 0.7411, 0.7119, 0.7411, 0.7143, 0.7424, 0.6827, 0.7424, 0.7914, 0.6275, 0.7914, 0.6028, 0.8137, 0.6028, 0.8137, 0.6275, 0.7914, 0.7409, 0.7914, 0.7162, 0.8137, 0.7162, 0.8137, 0.7409, 0.7914, 0.7162, 0.7914, 0.6866, 0.8137, 0.6866, 0.8137, 0.7162, 0.7914, 0.6866, 0.7914, 0.6571, 0.8137, 0.6571, 0.8137, 0.6866, 0.7914, 0.6571, 0.7914, 0.6275, 0.8137, 0.6275, 0.8137, 0.6571, 0.6851, 0.7411, 0.6851, 0.7162, 0.7119, 0.7162, 0.7119, 0.7411, 0.7207, 0.7409, 0.7207, 0.7162, 0.747, 0.7162, 0.747, 0.7409, 0.7565, 0.7407, 0.7565, 0.7162, 0.782, 0.7162, 0.782, 0.7407, 0.6851, 0.7162, 0.6851, 0.6866, 0.7119, 0.6866, 0.7119, 0.7162, 0.7207, 0.7162, 0.7207, 0.6866, 0.747, 0.6866, 0.747, 0.7162, 0.7565, 0.7162, 0.7565, 0.6866, 0.782, 0.6866, 0.782, 0.7162, 0.6851, 0.6866, 0.6851, 0.6571, 0.7119, 0.6571, 0.7119, 0.6866, 0.7207, 0.6866, 0.7207, 0.6571, 0.747, 0.6571, 0.747, 0.6866, 0.7565, 0.6866, 0.7565, 0.6571, 0.782, 0.6571, 0.782, 0.6866, 0.6851, 0.6571, 0.6851, 0.6275, 0.7119, 0.6275, 0.7119, 0.6571, 0.7207, 0.6571, 0.7207, 0.6275, 0.747, 0.6275, 0.747, 0.6571, 0.7565, 0.6571, 0.7565, 0.6275, 0.782, 0.6275, 0.782, 0.6571, 0.6851, 0.6275, 0.6851, 0.6026, 0.7119, 0.6026, 0.7119, 0.6275, 0.7207, 0.6275, 0.7207, 0.6028, 0.747, 0.6028, 0.747, 0.6275, 0.7565, 0.6275, 0.7565, 0.603, 0.782, 0.603, 0.782, 0.6275, 0.782, 0.6571, 0.782, 0.6866, 0.782, 0.6866, 0.782, 0.6571, 0.7565, 0.603, 0.782, 0.603, 0.782, 0.603, 0.7565, 0.603, 0.747, 0.6028, 0.747, 0.6275, 0.747, 0.6275, 0.747, 0.6028, 0.7565, 0.6571, 0.7565, 0.6275, 0.7565, 0.6275, 0.7565, 0.6571, 0.782, 0.7407, 0.7565, 0.7407, 0.7565, 0.7407, 0.782, 0.7407, 0.7119, 0.7162, 0.7119, 0.7411, 0.7119, 0.7411, 0.7119, 0.7162, 0.782, 0.6275, 0.782, 0.6571, 0.782, 0.6571, 0.782, 0.6275, 0.7207, 0.6028, 0.747, 0.6028, 0.747, 0.6028, 0.7207, 0.6028, 0.7119, 0.6866, 0.7119, 0.7162, 0.7119, 0.7162, 0.7119, 0.6866, 0.7565, 0.6275, 0.7565, 0.603, 0.7565, 0.603, 0.7565, 0.6275, 0.747, 0.7409, 0.7207, 0.7409, 0.7207, 0.7409, 0.747, 0.7409, 0.7914, 0.7409, 0.7914, 0.7162, 0.7914, 0.7162, 0.7914, 0.7409, 0.7119, 0.6571, 0.7119, 0.6866, 0.7119, 0.6866, 0.7119, 0.6571, 0.782, 0.603, 0.782, 0.6275, 0.782, 0.6275, 0.782, 0.603, 0.6851, 0.7411, 0.6851, 0.7162, 0.6851, 0.7162, 0.6851, 0.7411, 0.7914, 0.7162, 0.7914, 0.6866, 0.7914, 0.6866, 0.7914, 0.7162, 0.7119, 0.6275, 0.7119, 0.6571, 0.7119, 0.6571, 0.7119, 0.6275, 0.7207, 0.7409, 0.7207, 0.7162, 0.7207, 0.7162, 0.7207, 0.7409, 0.6851, 0.7162, 0.6851, 0.6866, 0.6851, 0.6866, 0.6851, 0.7162, 0.7914, 0.6866, 0.7914, 0.6571, 0.7914, 0.6571, 0.7914, 0.6866, 0.7119, 0.6026, 0.7119, 0.6275, 0.7119, 0.6275, 0.7119, 0.6026, 0.747, 0.7162, 0.747, 0.7409, 0.747, 0.7409, 0.747, 0.7162, 0.6851, 0.6866, 0.6851, 0.6571, 0.6851, 0.6571, 0.6851, 0.6866, 0.7914, 0.6571, 0.7914, 0.6275, 0.7914, 0.6275, 0.7914, 0.6571, 0.8137, 0.6028, 0.8137, 0.6275, 0.8137, 0.6275, 0.8137, 0.6028, 0.7207, 0.7162, 0.7207, 0.6866, 0.7207, 0.6866, 0.7207, 0.7162, 0.6851, 0.6571, 0.6851, 0.6275, 0.6851, 0.6275, 0.6851, 0.6571, 0.7914, 0.6275, 0.7914, 0.6028, 0.7914, 0.6028, 0.7914, 0.6275, 0.6798, 0.5668, 0.6798, 0.5582, 0.6798, 0.5582, 0.6798, 0.5668, 0.7251, 0.5854, 0.7061, 0.5854, 0.7061, 0.5854, 0.7251, 0.5854, 0.7251, 0.5668, 0.7251, 0.5771, 0.7251, 0.5771, 0.7251, 0.5668, 0.6995, 0.5668, 0.6995, 0.5771, 0.6995, 0.5771, 0.6995, 0.5668, 0.7061, 0.5584, 0.7251, 0.5584, 0.7251, 0.5584, 0.7061, 0.5584, 0.7251, 0.5584, 0.7251, 0.5668, 0.7251, 0.5668, 0.7251, 0.5584, 0.7061, 0.5668, 0.7061, 0.5584, 0.7061, 0.5584, 0.7061, 0.5668, 0.6798, 0.5771, 0.6798, 0.5668, 0.6798, 0.5668, 0.6798, 0.5771, 0.6542, 0.5668, 0.6542, 0.5584, 0.6542, 0.5584, 0.6542, 0.5668, 0.7468, 0.541, 0.7209, 0.541, 0.7209, 0.541, 0.7468, 0.541, 0.6804, 0.541, 0.6544, 0.541, 0.6544, 0.541, 0.6804, 0.541, 0.7209, 0.5092, 0.7468, 0.5092, 0.7468, 0.5092, 0.7209, 0.5092, 0.6544, 0.5092, 0.6804, 0.5092, 0.6804, 0.5092, 0.6544, 0.5092, 0.7804, 0.509, 0.7804, 0.5143, 0.7804, 0.5143, 0.7804, 0.509, 0.8133, 0.5143, 0.8133, 0.5215, 0.8133, 0.5215, 0.8133, 0.5143, 0.7538, 0.5143, 0.7538, 0.509, 0.7538, 0.509, 0.7538, 0.5143, 0.8133, 0.5215, 0.8133, 0.5287, 0.8133, 0.5287, 0.8133, 0.5215, 0.714, 0.509, 0.714, 0.5143, 0.714, 0.5143, 0.714, 0.509, 0.8133, 0.5287, 0.8133, 0.5359, 0.8133, 0.5359, 0.8133, 0.5287, 0.6873, 0.5143, 0.6873, 0.509, 0.6873, 0.509, 0.6873, 0.5143, 0.7873, 0.5143, 0.7873, 0.5092, 0.7873, 0.5092, 0.7873, 0.5143, 0.8133, 0.5359, 0.8133, 0.541, 0.8133, 0.541, 0.8133, 0.5359, 0.7804, 0.5143, 0.7804, 0.5215, 0.7804, 0.5215, 0.7804, 0.5143, 0.7468, 0.5092, 0.7468, 0.5143, 0.7468, 0.5143, 0.7468, 0.5092, 0.6544, 0.5215, 0.6544, 0.5143, 0.6544, 0.5143, 0.6544, 0.5215, 0.7538, 0.5215, 0.7538, 0.5143, 0.7538, 0.5143, 0.7538, 0.5215, 0.7209, 0.5143, 0.7209, 0.5092, 0.7209, 0.5092, 0.7209, 0.5143, 0.6544, 0.5287, 0.6544, 0.5215, 0.6544, 0.5215, 0.6544, 0.5287, 0.714, 0.5143, 0.714, 0.5215, 0.714, 0.5215, 0.714, 0.5143, 0.6804, 0.5092, 0.6804, 0.5143, 0.6804, 0.5143, 0.6804, 0.5092, 0.6544, 0.5359, 0.6544, 0.5287, 0.6544, 0.5287, 0.6544, 0.5359, 0.6873, 0.5215, 0.6873, 0.5143, 0.6873, 0.5143, 0.6873, 0.5215, 0.7873, 0.5215, 0.7873, 0.5143, 0.7873, 0.5143, 0.7873, 0.5215, 0.6522, 0.5079, 0.6522, 0.5143, 0.6508, 0.5143, 0.6508, 0.5071, 0.8155, 0.5143, 0.8155, 0.5079, 0.8169, 0.5071, 0.8169, 0.5143, 0.8155, 0.5079, 0.7851, 0.5079, 0.7837, 0.5071, 0.8169, 0.5071, 0.7851, 0.5423, 0.8155, 0.5423, 0.8169, 0.543, 0.7837, 0.543, 0.6522, 0.5359, 0.6522, 0.5423, 0.6508, 0.543, 0.6508, 0.5359, 0.6522, 0.5287, 0.6522, 0.5359, 0.6508, 0.5359, 0.6508, 0.5287, 0.6522, 0.5215, 0.6522, 0.5287, 0.6508, 0.5287, 0.6508, 0.5215, 0.6522, 0.5143, 0.6522, 0.5215, 0.6508, 0.5215, 0.6508, 0.5143, 0.8155, 0.5423, 0.8155, 0.5359, 0.8169, 0.5359, 0.8169, 0.543, 0.8155, 0.5359, 0.8155, 0.5287, 0.8169, 0.5287, 0.8169, 0.5359, 0.8155, 0.5287, 0.8155, 0.5215, 0.8169, 0.5215, 0.8169, 0.5287, 0.8155, 0.5215, 0.8155, 0.5143, 0.8169, 0.5143, 0.8169, 0.5215, 0.6826, 0.5079, 0.6522, 0.5079, 0.6508, 0.5071, 0.684, 0.5071, 0.7491, 0.5079, 0.7186, 0.5079, 0.7172, 0.5071, 0.7505, 0.5071, 0.6522, 0.5423, 0.6826, 0.5423, 0.684, 0.543, 0.6508, 0.543, 0.7186, 0.5423, 0.7491, 0.5423, 0.7505, 0.543, 0.7172, 0.543, 0.6826, 0.5423, 0.6826, 0.5359, 0.684, 0.5359, 0.684, 0.543, 0.7186, 0.5359, 0.7186, 0.5423, 0.7172, 0.543, 0.7172, 0.5359, 0.7491, 0.5423, 0.7491, 0.5359, 0.7505, 0.5359, 0.7505, 0.543, 0.7851, 0.5359, 0.7851, 0.5423, 0.7837, 0.543, 0.7837, 0.5359, 0.6826, 0.5359, 0.6826, 0.5287, 0.684, 0.5287, 0.684, 0.5359, 0.7186, 0.5287, 0.7186, 0.5359, 0.7172, 0.5359, 0.7172, 0.5287, 0.7491, 0.5359, 0.7491, 0.5287, 0.7505, 0.5287, 0.7505, 0.5359, 0.7851, 0.5287, 0.7851, 0.5359, 0.7837, 0.5359, 0.7837, 0.5287, 0.6826, 0.5287, 0.6826, 0.5215, 0.684, 0.5215, 0.684, 0.5287, 0.7186, 0.5215, 0.7186, 0.5287, 0.7172, 0.5287, 0.7172, 0.5215, 0.7491, 0.5287, 0.7491, 0.5215, 0.7505, 0.5215, 0.7505, 0.5287, 0.7851, 0.5215, 0.7851, 0.5287, 0.7837, 0.5287, 0.7837, 0.5215, 0.6826, 0.5215, 0.6826, 0.5143, 0.684, 0.5143, 0.684, 0.5215, 0.7186, 0.5143, 0.7186, 0.5215, 0.7172, 0.5215, 0.7172, 0.5143, 0.7491, 0.5215, 0.7491, 0.5143, 0.7505, 0.5143, 0.7505, 0.5215, 0.7851, 0.5143, 0.7851, 0.5215, 0.7837, 0.5215, 0.7837, 0.5143, 0.6826, 0.5143, 0.6826, 0.5079, 0.684, 0.5071, 0.684, 0.5143, 0.7186, 0.5079, 0.7186, 0.5143, 0.7172, 0.5143, 0.7172, 0.5071, 0.7491, 0.5143, 0.7491, 0.5079, 0.7505, 0.5071, 0.7505, 0.5143, 0.7851, 0.5079, 0.7851, 0.5143, 0.7837, 0.5143, 0.7837, 0.5071, 0.6544, 0.5092, 0.6544, 0.5143, 0.6522, 0.5143, 0.6522, 0.5079, 0.8133, 0.5143, 0.8133, 0.5092, 0.8155, 0.5079, 0.8155, 0.5143, 0.8133, 0.5092, 0.7873, 0.5092, 0.7851, 0.5079, 0.8155, 0.5079, 0.7873, 0.541, 0.8133, 0.541, 0.8155, 0.5423, 0.7851, 0.5423, 0.6544, 0.5359, 0.6544, 0.541, 0.6522, 0.5423, 0.6522, 0.5359, 0.6544, 0.5287, 0.6544, 0.5359, 0.6522, 0.5359, 0.6522, 0.5287, 0.6544, 0.5215, 0.6544, 0.5287, 0.6522, 0.5287, 0.6522, 0.5215, 0.6544, 0.5143, 0.6544, 0.5215, 0.6522, 0.5215, 0.6522, 0.5143, 0.8133, 0.541, 0.8133, 0.5359, 0.8155, 0.5359, 0.8155, 0.5423, 0.8133, 0.5359, 0.8133, 0.5287, 0.8155, 0.5287, 0.8155, 0.5359, 0.8133, 0.5287, 0.8133, 0.5215, 0.8155, 0.5215, 0.8155, 0.5287, 0.8133, 0.5215, 0.8133, 0.5143, 0.8155, 0.5143, 0.8155, 0.5215, 0.6804, 0.5092, 0.6544, 0.5092, 0.6522, 0.5079, 0.6826, 0.5079, 0.7468, 0.5092, 0.7209, 0.5092, 0.7186, 0.5079, 0.7491, 0.5079, 0.6544, 0.541, 0.6804, 0.541, 0.6826, 0.5423, 0.6522, 0.5423, 0.7209, 0.541, 0.7468, 0.541, 0.7491, 0.5423, 0.7186, 0.5423, 0.6804, 0.541, 0.6804, 0.5359, 0.6826, 0.5359, 0.6826, 0.5423, 0.7209, 0.5359, 0.7209, 0.541, 0.7186, 0.5423, 0.7186, 0.5359, 0.7468, 0.541, 0.7468, 0.5359, 0.7491, 0.5359, 0.7491, 0.5423, 0.7873, 0.5359, 0.7873, 0.541, 0.7851, 0.5423, 0.7851, 0.5359, 0.6804, 0.5359, 0.6804, 0.5287, 0.6826, 0.5287, 0.6826, 0.5359, 0.7209, 0.5287, 0.7209, 0.5359, 0.7186, 0.5359, 0.7186, 0.5287, 0.7468, 0.5359, 0.7468, 0.5287, 0.7491, 0.5287, 0.7491, 0.5359, 0.7873, 0.5287, 0.7873, 0.5359, 0.7851, 0.5359, 0.7851, 0.5287, 0.6804, 0.5287, 0.6804, 0.5215, 0.6826, 0.5215, 0.6826, 0.5287, 0.7209, 0.5215, 0.7209, 0.5287, 0.7186, 0.5287, 0.7186, 0.5215, 0.7468, 0.5287, 0.7468, 0.5215, 0.7491, 0.5215, 0.7491, 0.5287, 0.7873, 0.5215, 0.7873, 0.5287, 0.7851, 0.5287, 0.7851, 0.5215, 0.6804, 0.5215, 0.6804, 0.5143, 0.6826, 0.5143, 0.6826, 0.5215, 0.7209, 0.5143, 0.7209, 0.5215, 0.7186, 0.5215, 0.7186, 0.5143, 0.7468, 0.5215, 0.7468, 0.5143, 0.7491, 0.5143, 0.7491, 0.5215, 0.7873, 0.5143, 0.7873, 0.5215, 0.7851, 0.5215, 0.7851, 0.5143, 0.6804, 0.5143, 0.6804, 0.5092, 0.6826, 0.5079, 0.6826, 0.5143, 0.7209, 0.5092, 0.7209, 0.5143, 0.7186, 0.5143, 0.7186, 0.5079, 0.7468, 0.5143, 0.7468, 0.5092, 0.7491, 0.5079, 0.7491, 0.5143, 0.7873, 0.5092, 0.7873, 0.5143, 0.7851, 0.5143, 0.7851, 0.5079, 0.7158, 0.5079, 0.6854, 0.5079, 0.684, 0.5071, 0.7172, 0.5071, 0.7823, 0.5079, 0.7519, 0.5079, 0.7505, 0.5071, 0.7837, 0.5071, 0.6854, 0.5422, 0.7158, 0.5422, 0.7172, 0.543, 0.684, 0.543, 0.7519, 0.5422, 0.7823, 0.5422, 0.7837, 0.543, 0.7505, 0.543, 0.6854, 0.5359, 0.6854, 0.5422, 0.684, 0.543, 0.684, 0.5359, 0.7158, 0.5422, 0.7158, 0.5359, 0.7172, 0.5359, 0.7172, 0.543, 0.7519, 0.5359, 0.7519, 0.5422, 0.7505, 0.543, 0.7505, 0.5359, 0.7823, 0.5422, 0.7823, 0.5359, 0.7837, 0.5359, 0.7837, 0.543, 0.6854, 0.5287, 0.6854, 0.5359, 0.684, 0.5359, 0.684, 0.5287, 0.7158, 0.5359, 0.7158, 0.5287, 0.7172, 0.5287, 0.7172, 0.5359, 0.7519, 0.5287, 0.7519, 0.5359, 0.7505, 0.5359, 0.7505, 0.5287, 0.7823, 0.5359, 0.7823, 0.5287, 0.7837, 0.5287, 0.7837, 0.5359, 0.6854, 0.5215, 0.6854, 0.5287, 0.684, 0.5287, 0.684, 0.5215, 0.7158, 0.5287, 0.7158, 0.5215, 0.7172, 0.5215, 0.7172, 0.5287, 0.7519, 0.5215, 0.7519, 0.5287, 0.7505, 0.5287, 0.7505, 0.5215, 0.7823, 0.5287, 0.7823, 0.5215, 0.7837, 0.5215, 0.7837, 0.5287, 0.6854, 0.5143, 0.6854, 0.5215, 0.684, 0.5215, 0.684, 0.5143, 0.7158, 0.5215, 0.7158, 0.5143, 0.7172, 0.5143, 0.7172, 0.5215, 0.7519, 0.5143, 0.7519, 0.5215, 0.7505, 0.5215, 0.7505, 0.5143, 0.7823, 0.5215, 0.7823, 0.5143, 0.7837, 0.5143, 0.7837, 0.5215, 0.6854, 0.5079, 0.6854, 0.5143, 0.684, 0.5143, 0.684, 0.5071, 0.7158, 0.5143, 0.7158, 0.5079, 0.7172, 0.5071, 0.7172, 0.5143, 0.7519, 0.5079, 0.7519, 0.5143, 0.7505, 0.5143, 0.7505, 0.5071, 0.7823, 0.5143, 0.7823, 0.5079, 0.7837, 0.5071, 0.7837, 0.5143, 0.714, 0.509, 0.6873, 0.509, 0.6854, 0.5079, 0.7158, 0.5079, 0.7804, 0.509, 0.7538, 0.509, 0.7519, 0.5079, 0.7823, 0.5079, 0.6873, 0.5412, 0.714, 0.5412, 0.7158, 0.5422, 0.6854, 0.5422, 0.7538, 0.5412, 0.7804, 0.5412, 0.7823, 0.5422, 0.7519, 0.5422, 0.6873, 0.5359, 0.6873, 0.5412, 0.6854, 0.5422, 0.6854, 0.5359, 0.714, 0.5412, 0.714, 0.5359, 0.7158, 0.5359, 0.7158, 0.5422, 0.7538, 0.5359, 0.7538, 0.5412, 0.7519, 0.5422, 0.7519, 0.5359, 0.7804, 0.5412, 0.7804, 0.5359, 0.7823, 0.5359, 0.7823, 0.5422, 0.6873, 0.5287, 0.6873, 0.5359, 0.6854, 0.5359, 0.6854, 0.5287, 0.714, 0.5359, 0.714, 0.5287, 0.7158, 0.5287, 0.7158, 0.5359, 0.7538, 0.5287, 0.7538, 0.5359, 0.7519, 0.5359, 0.7519, 0.5287, 0.7804, 0.5359, 0.7804, 0.5287, 0.7823, 0.5287, 0.7823, 0.5359, 0.6873, 0.5215, 0.6873, 0.5287, 0.6854, 0.5287, 0.6854, 0.5215, 0.714, 0.5287, 0.714, 0.5215, 0.7158, 0.5215, 0.7158, 0.5287, 0.7538, 0.5215, 0.7538, 0.5287, 0.7519, 0.5287, 0.7519, 0.5215, 0.7804, 0.5287, 0.7804, 0.5215, 0.7823, 0.5215, 0.7823, 0.5287, 0.6873, 0.5143, 0.6873, 0.5215, 0.6854, 0.5215, 0.6854, 0.5143, 0.714, 0.5215, 0.714, 0.5143, 0.7158, 0.5143, 0.7158, 0.5215, 0.7538, 0.5143, 0.7538, 0.5215, 0.7519, 0.5215, 0.7519, 0.5143, 0.7804, 0.5215, 0.7804, 0.5143, 0.7823, 0.5143, 0.7823, 0.5215, 0.6873, 0.509, 0.6873, 0.5143, 0.6854, 0.5143, 0.6854, 0.5079, 0.714, 0.5143, 0.714, 0.509, 0.7158, 0.5079, 0.7158, 0.5143, 0.7538, 0.509, 0.7538, 0.5143, 0.7519, 0.5143, 0.7519, 0.5079, 0.7804, 0.5143, 0.7804, 0.509, 0.7823, 0.5079, 0.7823, 0.5143, 0.7873, 0.5143, 0.7873, 0.5092, 0.8133, 0.5092, 0.8133, 0.5143, 0.7873, 0.541, 0.7873, 0.5359, 0.8133, 0.5359, 0.8133, 0.541, 0.7873, 0.5359, 0.7873, 0.5287, 0.8133, 0.5287, 0.8133, 0.5359, 0.7873, 0.5287, 0.7873, 0.5215, 0.8133, 0.5215, 0.8133, 0.5287, 0.7873, 0.5215, 0.7873, 0.5143, 0.8133, 0.5143, 0.8133, 0.5215, 0.6544, 0.541, 0.6544, 0.5359, 0.6804, 0.5359, 0.6804, 0.541, 0.6873, 0.5412, 0.6873, 0.5359, 0.714, 0.5359, 0.714, 0.5412, 0.7209, 0.541, 0.7209, 0.5359, 0.7468, 0.5359, 0.7468, 0.541, 0.7538, 0.5412, 0.7538, 0.5359, 0.7804, 0.5359, 0.7804, 0.5412, 0.6544, 0.5359, 0.6544, 0.5287, 0.6804, 0.5287, 0.6804, 0.5359, 0.6873, 0.5359, 0.6873, 0.5287, 0.714, 0.5287, 0.714, 0.5359, 0.7209, 0.5359, 0.7209, 0.5287, 0.7468, 0.5287, 0.7468, 0.5359, 0.7538, 0.5359, 0.7538, 0.5287, 0.7804, 0.5287, 0.7804, 0.5359, 0.6544, 0.5287, 0.6544, 0.5215, 0.6804, 0.5215, 0.6804, 0.5287, 0.6873, 0.5287, 0.6873, 0.5215, 0.714, 0.5215, 0.714, 0.5287, 0.7209, 0.5287, 0.7209, 0.5215, 0.7468, 0.5215, 0.7468, 0.5287, 0.7538, 0.5287, 0.7538, 0.5215, 0.7804, 0.5215, 0.7804, 0.5287, 0.6544, 0.5215, 0.6544, 0.5143, 0.6804, 0.5143, 0.6804, 0.5215, 0.6873, 0.5215, 0.6873, 0.5143, 0.714, 0.5143, 0.714, 0.5215, 0.7209, 0.5215, 0.7209, 0.5143, 0.7468, 0.5143, 0.7468, 0.5215, 0.7538, 0.5215, 0.7538, 0.5143, 0.7804, 0.5143, 0.7804, 0.5215, 0.6544, 0.5143, 0.6544, 0.5092, 0.6804, 0.5092, 0.6804, 0.5143, 0.6873, 0.5143, 0.6873, 0.509, 0.714, 0.509, 0.714, 0.5143, 0.7209, 0.5143, 0.7209, 0.5092, 0.7468, 0.5092, 0.7468, 0.5143, 0.7538, 0.5143, 0.7538, 0.509, 0.7804, 0.509, 0.7804, 0.5143, 0.6804, 0.5359, 0.6804, 0.541, 0.6804, 0.541, 0.6804, 0.5359, 0.7538, 0.509, 0.7804, 0.509, 0.7804, 0.509, 0.7538, 0.509, 0.7209, 0.541, 0.7209, 0.5359, 0.7209, 0.5359, 0.7209, 0.541, 0.714, 0.5412, 0.6873, 0.5412, 0.6873, 0.5412, 0.714, 0.5412, 0.7468, 0.5359, 0.7468, 0.541, 0.7468, 0.541, 0.7468, 0.5359, 0.7804, 0.5412, 0.7538, 0.5412, 0.7538, 0.5412, 0.7804, 0.5412, 0.7873, 0.541, 0.7873, 0.5359, 0.7873, 0.5359, 0.7873, 0.541, 0.6873, 0.5412, 0.6873, 0.5359, 0.6873, 0.5359, 0.6873, 0.5412, 0.6804, 0.5287, 0.6804, 0.5359, 0.6804, 0.5359, 0.6804, 0.5287, 0.714, 0.5359, 0.714, 0.5412, 0.714, 0.5412, 0.714, 0.5359, 0.7209, 0.5359, 0.7209, 0.5287, 0.7209, 0.5287, 0.7209, 0.5359, 0.7538, 0.5412, 0.7538, 0.5359, 0.7538, 0.5359, 0.7538, 0.5412, 0.7468, 0.5287, 0.7468, 0.5359, 0.7468, 0.5359, 0.7468, 0.5287, 0.7804, 0.5359, 0.7804, 0.5412, 0.7804, 0.5412, 0.7804, 0.5359, 0.7873, 0.5359, 0.7873, 0.5287, 0.7873, 0.5287, 0.7873, 0.5359, 0.6873, 0.5359, 0.6873, 0.5287, 0.6873, 0.5287, 0.6873, 0.5359, 0.6804, 0.5215, 0.6804, 0.5287, 0.6804, 0.5287, 0.6804, 0.5215, 0.714, 0.5287, 0.714, 0.5359, 0.714, 0.5359, 0.714, 0.5287, 0.7209, 0.5287, 0.7209, 0.5215, 0.7209, 0.5215, 0.7209, 0.5287, 0.7538, 0.5359, 0.7538, 0.5287, 0.7538, 0.5287, 0.7538, 0.5359, 0.7468, 0.5215, 0.7468, 0.5287, 0.7468, 0.5287, 0.7468, 0.5215, 0.6544, 0.5143, 0.6544, 0.5092, 0.6544, 0.5092, 0.6544, 0.5143, 0.7804, 0.5287, 0.7804, 0.5359, 0.7804, 0.5359, 0.7804, 0.5287, 0.7873, 0.5287, 0.7873, 0.5215, 0.7873, 0.5215, 0.7873, 0.5287, 0.8133, 0.5092, 0.8133, 0.5143, 0.8133, 0.5143, 0.8133, 0.5092, 0.6873, 0.5287, 0.6873, 0.5215, 0.6873, 0.5215, 0.6873, 0.5287, 0.6804, 0.5143, 0.6804, 0.5215, 0.6804, 0.5215, 0.6804, 0.5143, 0.7873, 0.5092, 0.8133, 0.5092, 0.8133, 0.5092, 0.7873, 0.5092, 0.714, 0.5215, 0.714, 0.5287, 0.714, 0.5287, 0.714, 0.5215, 0.7209, 0.5215, 0.7209, 0.5143, 0.7209, 0.5143, 0.7209, 0.5215, 0.8133, 0.541, 0.7873, 0.541, 0.7873, 0.541, 0.8133, 0.541, 0.7538, 0.5287, 0.7538, 0.5215, 0.7538, 0.5215, 0.7538, 0.5287, 0.7468, 0.5143, 0.7468, 0.5215, 0.7468, 0.5215, 0.7468, 0.5143, 0.7804, 0.5215, 0.7804, 0.5287, 0.7804, 0.5287, 0.7804, 0.5215, 0.6544, 0.541, 0.6544, 0.5359, 0.6544, 0.5359, 0.6544, 0.541, 0.6528, 0.5576, 0.6528, 0.5668, 0.6508, 0.5668, 0.6508, 0.5565, 0.7266, 0.5576, 0.7046, 0.5576, 0.7026, 0.5565, 0.7285, 0.5565, 0.7046, 0.5862, 0.7266, 0.5862, 0.7285, 0.5873, 0.7026, 0.5873, 0.7266, 0.5862, 0.7266, 0.5771, 0.7285, 0.5771, 0.7285, 0.5873, 0.6528, 0.5771, 0.6528, 0.5862, 0.6508, 0.5873, 0.6508, 0.5771, 0.6528, 0.5668, 0.6528, 0.5771, 0.6508, 0.5771, 0.6508, 0.5668, 0.6747, 0.5576, 0.6528, 0.5576, 0.6508, 0.5565, 0.6767, 0.5565, 0.6528, 0.5862, 0.6747, 0.5862, 0.6767, 0.5873, 0.6508, 0.5873, 0.7266, 0.5668, 0.7266, 0.5576, 0.7285, 0.5565, 0.7285, 0.5668, 0.7266, 0.5771, 0.7266, 0.5668, 0.7285, 0.5668, 0.7285, 0.5771, 0.6747, 0.5862, 0.6747, 0.5771, 0.6767, 0.5771, 0.6767, 0.5873, 0.7046, 0.5771, 0.7046, 0.5862, 0.7026, 0.5873, 0.7026, 0.5771, 0.6747, 0.5771, 0.6747, 0.5668, 0.6767, 0.5668, 0.6767, 0.5771, 0.7046, 0.5668, 0.7046, 0.5771, 0.7026, 0.5771, 0.7026, 0.5668, 0.6747, 0.5668, 0.6747, 0.5576, 0.6767, 0.5565, 0.6767, 0.5668, 0.7046, 0.5576, 0.7046, 0.5668, 0.7026, 0.5668, 0.7026, 0.5565, 0.6542, 0.5584, 0.6542, 0.5668, 0.6528, 0.5668, 0.6528, 0.5576, 0.7251, 0.5584, 0.7061, 0.5584, 0.7046, 0.5576, 0.7266, 0.5576, 0.7061, 0.5854, 0.7251, 0.5854, 0.7266, 0.5862, 0.7046, 0.5862, 0.7251, 0.5854, 0.7251, 0.5771, 0.7266, 0.5771, 0.7266, 0.5862, 0.6542, 0.5771, 0.6542, 0.5854, 0.6528, 0.5862, 0.6528, 0.5771, 0.6542, 0.5668, 0.6542, 0.5771, 0.6528, 0.5771, 0.6528, 0.5668, 0.6733, 0.5584, 0.6542, 0.5584, 0.6528, 0.5576, 0.6747, 0.5576, 0.6542, 0.5854, 0.6733, 0.5854, 0.6747, 0.5862, 0.6528, 0.5862, 0.7251, 0.5668, 0.7251, 0.5584, 0.7266, 0.5576, 0.7266, 0.5668, 0.7251, 0.5771, 0.7251, 0.5668, 0.7266, 0.5668, 0.7266, 0.5771, 0.6733, 0.5854, 0.6733, 0.5771, 0.6747, 0.5771, 0.6747, 0.5862, 0.7061, 0.5771, 0.7061, 0.5854, 0.7046, 0.5862, 0.7046, 0.5771, 0.6733, 0.5771, 0.6733, 0.5668, 0.6747, 0.5668, 0.6747, 0.5771, 0.7061, 0.5668, 0.7061, 0.5771, 0.7046, 0.5771, 0.7046, 0.5668, 0.6733, 0.5668, 0.6733, 0.5584, 0.6747, 0.5576, 0.6747, 0.5668, 0.7061, 0.5584, 0.7061, 0.5668, 0.7046, 0.5668, 0.7046, 0.5576, 0.7008, 0.5575, 0.6786, 0.5575, 0.6767, 0.5565, 0.7026, 0.5565, 0.6786, 0.5863, 0.7008, 0.5863, 0.7026, 0.5873, 0.6767, 0.5873, 0.6786, 0.5771, 0.6786, 0.5863, 0.6767, 0.5873, 0.6767, 0.5771, 0.7008, 0.5863, 0.7008, 0.5771, 0.7026, 0.5771, 0.7026, 0.5873, 0.6786, 0.5668, 0.6786, 0.5771, 0.6767, 0.5771, 0.6767, 0.5668, 0.7008, 0.5771, 0.7008, 0.5668, 0.7026, 0.5668, 0.7026, 0.5771, 0.6786, 0.5575, 0.6786, 0.5668, 0.6767, 0.5668, 0.6767, 0.5565, 0.7008, 0.5668, 0.7008, 0.5575, 0.7026, 0.5565, 0.7026, 0.5668, 0.6995, 0.5582, 0.6798, 0.5582, 0.6786, 0.5575, 0.7008, 0.5575, 0.6798, 0.5856, 0.6995, 0.5856, 0.7008, 0.5863, 0.6786, 0.5863, 0.6798, 0.5771, 0.6798, 0.5856, 0.6786, 0.5863, 0.6786, 0.5771, 0.6995, 0.5856, 0.6995, 0.5771, 0.7008, 0.5771, 0.7008, 0.5863, 0.6798, 0.5668, 0.6798, 0.5771, 0.6786, 0.5771, 0.6786, 0.5668, 0.6995, 0.5771, 0.6995, 0.5668, 0.7008, 0.5668, 0.7008, 0.5771, 0.6798, 0.5582, 0.6798, 0.5668, 0.6786, 0.5668, 0.6786, 0.5575, 0.6995, 0.5668, 0.6995, 0.5582, 0.7008, 0.5575, 0.7008, 0.5668, 0.7061, 0.5668, 0.7061, 0.5584, 0.7251, 0.5584, 0.7251, 0.5668, 0.7061, 0.5854, 0.7061, 0.5771, 0.7251, 0.5771, 0.7251, 0.5854, 0.7061, 0.5771, 0.7061, 0.5668, 0.7251, 0.5668, 0.7251, 0.5771, 0.6542, 0.5854, 0.6542, 0.5771, 0.6733, 0.5771, 0.6733, 0.5854, 0.6798, 0.5856, 0.6798, 0.5771, 0.6995, 0.5771, 0.6995, 0.5856, 0.6542, 0.5771, 0.6542, 0.5668, 0.6733, 0.5668, 0.6733, 0.5771, 0.6798, 0.5771, 0.6798, 0.5668, 0.6995, 0.5668, 0.6995, 0.5771, 0.6542, 0.5668, 0.6542, 0.5584, 0.6733, 0.5584, 0.6733, 0.5668, 0.6798, 0.5668, 0.6798, 0.5582, 0.6995, 0.5582, 0.6995, 0.5668, 0.6733, 0.5771, 0.6733, 0.5854, 0.6733, 0.5854, 0.6733, 0.5771, 0.7251, 0.5771, 0.7251, 0.5854, 0.7251, 0.5854, 0.7251, 0.5771, 0.6995, 0.5582, 0.6995, 0.5668, 0.6995, 0.5668, 0.6995, 0.5582, 0.6798, 0.5582, 0.6995, 0.5582, 0.6995, 0.5582, 0.6798, 0.5582, 0.7061, 0.5854, 0.7061, 0.5771, 0.7061, 0.5771, 0.7061, 0.5854, 0.6542, 0.5854, 0.6542, 0.5771, 0.6542, 0.5771, 0.6542, 0.5854, 0.6995, 0.5856, 0.6798, 0.5856, 0.6798, 0.5856, 0.6995, 0.5856, 0.6733, 0.5668, 0.6733, 0.5771, 0.6733, 0.5771, 0.6733, 0.5668, 0.6542, 0.5771, 0.6542, 0.5668, 0.6542, 0.5668, 0.6542, 0.5771, 0.6798, 0.5856, 0.6798, 0.5771, 0.6798, 0.5771, 0.6798, 0.5856, 0.7061, 0.5771, 0.7061, 0.5668, 0.7061, 0.5668, 0.7061, 0.5771, 0.6542, 0.5584, 0.6733, 0.5584, 0.6733, 0.5584, 0.6542, 0.5584, 0.6995, 0.5771, 0.6995, 0.5856, 0.6995, 0.5856, 0.6995, 0.5771, 0.6733, 0.5584, 0.6733, 0.5668, 0.6733, 0.5668, 0.6733, 0.5584, 0.6733, 0.5854, 0.6542, 0.5854, 0.6542, 0.5854, 0.6733, 0.5854])
me_cube_002.update()

# ---- objects
ob_light = bpy.data.objects.new('Light', light_light)
ob_camera = bpy.data.objects.new('Camera', cam_camera)
ob_monitor = bpy.data.objects.new('Monitor', me_cube_001)
ob_keyboard = bpy.data.objects.new('Keyboard', me_cube_002)

# ---- transforms, parenting, visibility, modifiers, constraints
ob_light.location = (4.076, 1.005, 5.904)
ob_light.rotation_euler = (0.6503, 0.05522, 1.866)
ob_light.lock_rotations_4d = False
ob_light.empty_display_type = 'ARROWS'
ob_light.color = (0.0, 0.0, 0.0, 0.0)
ob_light.lineart.crease_threshold = 0.0
ob_camera.location = (7.359, -6.926, 4.958)
ob_camera.rotation_euler = (1.109, 0.0, 0.8149)
ob_camera.lock_rotations_4d = False
ob_camera.empty_display_type = 'ARROWS'
ob_camera.color = (0.0, 0.0, 0.0, 0.0)
ob_camera.display_type = 'WIRE'
ob_camera.lineart.crease_threshold = 0.0
ob_monitor.location = (0.0, 0.0, 0.0)
ob_keyboard.location = (0.0, 0.0, 0.0)
ob_keyboard.scale = (1.0, 1.0, 0.0798)

# ---- collection membership
col_collection.objects.link(ob_light)
col_collection.objects.link(ob_camera)
col_collection.objects.link(ob_monitor)
col_collection.objects.link(ob_keyboard)

# ---- scene / render settings (as saved in the file)
scene.camera = ob_camera
scene.frame_start = 1; scene.frame_end = 250; scene.frame_set(1)
scene.render.engine = 'BLENDER_EEVEE_NEXT'
scene.render.bake_bias = 0.0
scene.render.bake_samples = 0
scene.cycles.sampling_pattern = 'TABULATED_SOBOL'
scene.eevee.use_volume_custom_range = False
bpy.context.view_layer.update()
